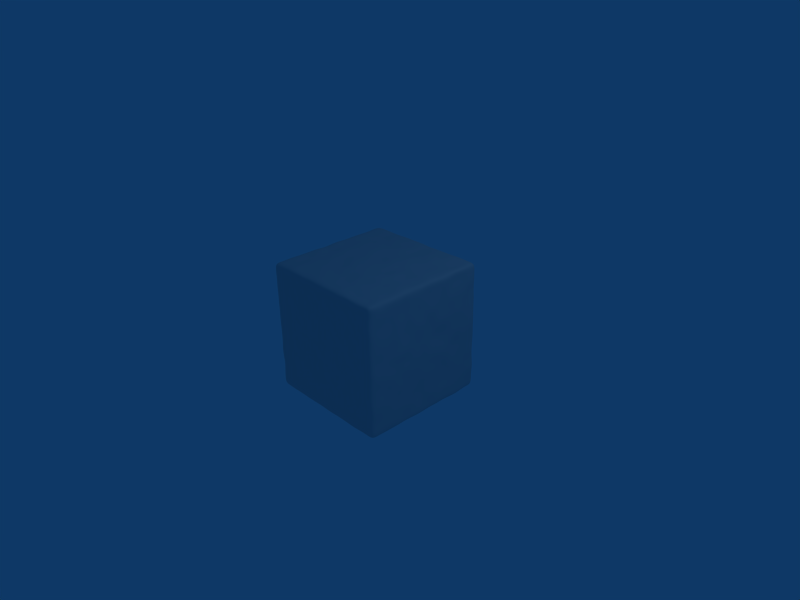 # Source: cube.blend  (saved by Blender 2.48.1; exported with 4.5.12 LTS)
import bpy
from mathutils import Matrix  # noqa: F401  (used for matrix-valued properties, if any)

bpy.ops.wm.read_factory_settings(use_empty=True)
scene = bpy.context.scene
scene.name = 'Scene'

# ---- collections
col_collection_1 = bpy.data.collections.new('Collection 1'); scene.collection.children.link(col_collection_1)

# ---- materials (node trees are filled in below, after node groups)
mat_material = bpy.data.materials.new('Material')
mat_material.alpha_threshold = 0.0
mat_material.roughness = 0.5
mat_material.line_color = (0.0, 0.0, 0.0, 1.0)

# ---- material node trees

# ---- world
world_world = bpy.data.worlds.new('World'); scene.world = world_world
world_world.color = (0.05656, 0.2208, 0.4)
world_world.use_sun_shadow = False
world_world.sun_shadow_jitter_overblur = 0.0
world_world.cycles.sampling_method = 'MANUAL'
world_world.cycles.sample_map_resolution = 256

# ---- cameras
cam_camera = bpy.data.cameras.new('Camera')
cam_camera.passepartout_alpha = 0.2
cam_camera.clip_end = 100.0
cam_camera.lens = 35.0
cam_camera.ortho_scale = 7.314
cam_camera.show_passepartout = False
cam_camera.show_safe_areas = True
cam_camera.dof.focus_distance = 0.0
cam_camera.dof.aperture_fstop = 128.0

# ---- lights
light_spot = bpy.data.lights.new('Spot', 'POINT')
light_spot.transmission_factor = 0.0
light_spot.cutoff_distance = 30.0
light_spot.energy = 100.0
light_spot.shadow_buffer_clip_start = 1.001
light_spot.shadow_soft_size = 1.0
light_spot.shadow_maximum_resolution = 0.006
light_spot.use_absolute_resolution = True
light_spot.cycles.use_multiple_importance_sampling = False

# ---- meshes
me_cube = bpy.data.meshes.new('Cube')
me_cube.from_pydata([(1.0, 1.0, -1.0), (1.0, -1.0, -1.0), (-1.0, -1.0, -1.0), (-1.0, 1.0, -1.0), (1.0, 1.0, 1.0), (1.0, -1.0, 1.0), (-1.0, -1.0, 1.0), (-1.0, 1.0, 1.0), (1.0, -5.96e-08, -1.0), (1.788e-07, 1.0, -1.0), (1.0, 1.0, 0.0), (0.0, -1.0, -1.0), (1.0, -1.0, 0.0), (-1.0, 2.98e-07, -1.0), (-1.0, -1.0, 0.0), (-1.0, 1.0, 0.0), (1.0, -5.364e-07, 1.0), (2.384e-07, 1.0, 1.0), (-5.364e-07, -1.0, 1.0), (-1.0, 1.788e-07, 1.0), (8.941e-08, 1.192e-07, -1.0), (-1.192e-07, -1.788e-07, 1.0), (1.0, -2.98e-07, 0.0), (-2.682e-07, -1.0, 0.0), (-1.0, 2.384e-07, 0.0), (2.086e-07, 1.0, 0.0), (1.0, 0.5, -1.0), (1.0, -0.5, -1.0), (0.5, 1.0, -1.0), (-0.5, 1.0, -1.0), (1.0, 1.0, -0.5), (1.0, 1.0, 0.5), (0.5, -1.0, -1.0), (-0.5, -1.0, -1.0), (1.0, -1.0, -0.5), (1.0, -1.0, 0.5), (-1.0, -0.5, -1.0), (-1.0, 0.5, -1.0), (-1.0, -1.0, -0.5), (-1.0, -1.0, 0.5), (-1.0, 1.0, -0.5), (-1.0, 1.0, 0.5), (1.0, 0.5, 1.0), (1.0, -0.5, 1.0), (0.5, 1.0, 1.0), (-0.5, 1.0, 1.0), (0.5, -1.0, 1.0), (-0.5, -1.0, 1.0), (-1.0, -0.5, 1.0), (-1.0, 0.5, 1.0), (4.47e-08, -0.5, -1.0), (0.5, 2.98e-08, -1.0), (1.341e-07, 0.5, -1.0), (-0.5, 2.086e-07, -1.0), (-0.5, 0.0, 1.0), (5.96e-08, 0.5, 1.0), (0.5, -3.576e-07, 1.0), (-3.278e-07, -0.5, 1.0), (1.0, -4.172e-07, 0.5), (1.0, 0.5, 0.0), (1.0, -1.788e-07, -0.5), (1.0, -0.5, 0.0), (-4.023e-07, -1.0, 0.5), (0.5, -1.0, 0.0), (-1.341e-07, -1.0, -0.5), (-0.5, -1.0, 0.0), (-1.0, 2.086e-07, 0.5), (-1.0, -0.5, 0.0), (-1.0, 2.682e-07, -0.5), (-1.0, 0.5, 0.0), (1.937e-07, 1.0, -0.5), (0.5, 1.0, 0.0), (2.235e-07, 1.0, 0.5), (-0.5, 1.0, 0.0), (0.5, -0.5, -1.0), (0.5, 0.5, -1.0), (-0.5, -0.5, -1.0), (-0.5, 0.5, -1.0), (-0.5, 0.5, 1.0), (0.5, 0.5, 1.0), (-0.5, -0.5, 1.0), (0.5, -0.5, 1.0), (1.0, 0.5, 0.5), (1.0, 0.5, -0.5), (1.0, -0.5, 0.5), (1.0, -0.5, -0.5), (0.5, -1.0, 0.5), (0.5, -1.0, -0.5), (-0.5, -1.0, 0.5), (-0.5, -1.0, -0.5), (-1.0, -0.5, 0.5), (-1.0, -0.5, -0.5), (-1.0, 0.5, 0.5), (-1.0, 0.5, -0.5), (0.5, 1.0, -0.5), (0.5, 1.0, 0.5), (-0.5, 1.0, -0.5), (-0.5, 1.0, 0.5), (1.0, 0.25, -1.0), (1.0, 0.75, -1.0), (1.0, -0.25, -1.0), (1.0, -0.75, -1.0), (0.25, 1.0, -1.0), (0.75, 1.0, -1.0), (-0.25, 1.0, -1.0), (-0.75, 1.0, -1.0), (1.0, 1.0, -0.25), (1.0, 1.0, -0.75), (1.0, 1.0, 0.25), (1.0, 1.0, 0.75), (0.25, -1.0, -1.0), (0.75, -1.0, -1.0), (-0.25, -1.0, -1.0), (-0.75, -1.0, -1.0), (1.0, -1.0, -0.25), (1.0, -1.0, -0.75), (1.0, -1.0, 0.25), (1.0, -1.0, 0.75), (-1.0, -0.25, -1.0), (-1.0, -0.75, -1.0), (-1.0, 0.25, -1.0), (-1.0, 0.75, -1.0), (-1.0, -1.0, -0.25), (-1.0, -1.0, -0.75), (-1.0, -1.0, 0.25), (-1.0, -1.0, 0.75), (-1.0, 1.0, -0.25), (-1.0, 1.0, -0.75), (-1.0, 1.0, 0.25), (-1.0, 1.0, 0.75), (1.0, 0.25, 1.0), (1.0, 0.75, 1.0), (1.0, -0.25, 1.0), (1.0, -0.75, 1.0), (0.25, 1.0, 1.0), (0.75, 1.0, 1.0), (-0.25, 1.0, 1.0), (-0.75, 1.0, 1.0), (0.25, -1.0, 1.0), (0.75, -1.0, 1.0), (-0.25, -1.0, 1.0), (-0.75, -1.0, 1.0), (-1.0, -0.25, 1.0), (-1.0, -0.75, 1.0), (-1.0, 0.25, 1.0), (-1.0, 0.75, 1.0), (2.235e-08, -0.75, -1.0), (6.706e-08, -0.25, -1.0), (0.75, -1.49e-08, -1.0), (0.25, 7.451e-08, -1.0), (1.565e-07, 0.75, -1.0), (1.118e-07, 0.25, -1.0), (-0.75, 2.533e-07, -1.0), (-0.25, 1.639e-07, -1.0), (-0.75, 8.941e-08, 1.0), (-0.25, -8.941e-08, 1.0), (1.49e-07, 0.75, 1.0), (-2.98e-08, 0.25, 1.0), (0.75, -4.47e-07, 1.0), (0.25, -2.682e-07, 1.0), (-4.321e-07, -0.75, 1.0), (-2.235e-07, -0.25, 1.0), (1.0, -3.576e-07, 0.25), (1.0, -4.768e-07, 0.75), (1.0, 0.75, 0.0), (1.0, 0.25, 0.0), (1.0, -2.384e-07, -0.25), (1.0, -1.192e-07, -0.75), (1.0, -0.75, 0.0), (1.0, -0.25, 0.0), (-4.694e-07, -1.0, 0.75), (-3.353e-07, -1.0, 0.25), (0.75, -1.0, 0.0), (0.25, -1.0, 0.0), (-2.012e-07, -1.0, -0.25), (-6.706e-08, -1.0, -0.75), (-0.25, -1.0, 0.0), (-0.75, -1.0, 0.0), (-1.0, 2.235e-07, 0.25), (-1.0, 1.937e-07, 0.75), (-1.0, -0.25, 0.0), (-1.0, -0.75, 0.0), (-1.0, 2.831e-07, -0.75), (-1.0, 2.533e-07, -0.25), (-1.0, 0.75, 0.0), (-1.0, 0.25, 0.0), (1.863e-07, 1.0, -0.75), (2.012e-07, 1.0, -0.25), (0.75, 1.0, 0.0), (0.25, 1.0, 0.0), (2.31e-07, 1.0, 0.75), (2.161e-07, 1.0, 0.25), (-0.75, 1.0, 0.0), (-0.25, 1.0, 0.0), (0.5, -0.75, -1.0), (0.75, -0.5, -1.0), (0.5, -0.25, -1.0), (0.25, -0.5, -1.0), (0.5, 0.25, -1.0), (0.75, 0.5, -1.0), (0.5, 0.75, -1.0), (0.25, 0.5, -1.0), (-0.5, -0.75, -1.0), (-0.25, -0.5, -1.0), (-0.5, -0.25, -1.0), (-0.75, -0.5, -1.0), (-0.5, 0.25, -1.0), (-0.25, 0.5, -1.0), (-0.5, 0.75, -1.0), (-0.75, 0.5, -1.0), (-0.75, 0.5, 1.0), (-0.5, 0.75, 1.0), (-0.25, 0.5, 1.0), (-0.5, 0.25, 1.0), (0.25, 0.5, 1.0), (0.5, 0.75, 1.0), (0.75, 0.5, 1.0), (0.5, 0.25, 1.0), (-0.75, -0.5, 1.0), (-0.5, -0.25, 1.0), (-0.25, -0.5, 1.0), (-0.5, -0.75, 1.0), (0.25, -0.5, 1.0), (0.5, -0.25, 1.0), (0.75, -0.5, 1.0), (0.5, -0.75, 1.0), (1.0, 0.5, 0.75), (1.0, 0.75, 0.5), (1.0, 0.5, 0.25), (1.0, 0.25, 0.5), (1.0, 0.5, -0.25), (1.0, 0.75, -0.5), (1.0, 0.5, -0.75), (1.0, 0.25, -0.5), (1.0, -0.5, 0.75), (1.0, -0.25, 0.5), (1.0, -0.5, 0.25), (1.0, -0.75, 0.5), (1.0, -0.5, -0.25), (1.0, -0.25, -0.5), (1.0, -0.5, -0.75), (1.0, -0.75, -0.5), (0.5, -1.0, 0.75), (0.75, -1.0, 0.5), (0.5, -1.0, 0.25), (0.25, -1.0, 0.5), (0.5, -1.0, -0.25), (0.75, -1.0, -0.5), (0.5, -1.0, -0.75), (0.25, -1.0, -0.5), (-0.5, -1.0, 0.75), (-0.25, -1.0, 0.5), (-0.5, -1.0, 0.25), (-0.75, -1.0, 0.5), (-0.5, -1.0, -0.25), (-0.25, -1.0, -0.5), (-0.5, -1.0, -0.75), (-0.75, -1.0, -0.5), (-1.0, -0.5, 0.75), (-1.0, -0.75, 0.5), (-1.0, -0.5, 0.25), (-1.0, -0.25, 0.5), (-1.0, -0.5, -0.25), (-1.0, -0.75, -0.5), (-1.0, -0.5, -0.75), (-1.0, -0.25, -0.5), (-1.0, 0.5, 0.75), (-1.0, 0.25, 0.5), (-1.0, 0.5, 0.25), (-1.0, 0.75, 0.5), (-1.0, 0.5, -0.25), (-1.0, 0.25, -0.5), (-1.0, 0.5, -0.75), (-1.0, 0.75, -0.5), (0.5, 1.0, -0.75), (0.75, 1.0, -0.5), (0.5, 1.0, -0.25), (0.25, 1.0, -0.5), (0.5, 1.0, 0.25), (0.75, 1.0, 0.5), (0.5, 1.0, 0.75), (0.25, 1.0, 0.5), (-0.5, 1.0, -0.75), (-0.25, 1.0, -0.5), (-0.5, 1.0, -0.25), (-0.75, 1.0, -0.5), (-0.5, 1.0, 0.25), (-0.25, 1.0, 0.5), (-0.5, 1.0, 0.75), (-0.75, 1.0, 0.5), (0.75, -0.75, -1.0), (0.75, -0.25, -1.0), (0.25, -0.75, -1.0), (0.25, -0.25, -1.0), (0.75, 0.25, -1.0), (0.75, 0.75, -1.0), (0.25, 0.25, -1.0), (0.25, 0.75, -1.0), (-0.25, -0.75, -1.0), (-0.25, -0.25, -1.0), (-0.75, -0.75, -1.0), (-0.75, -0.25, -1.0), (-0.25, 0.25, -1.0), (-0.25, 0.75, -1.0), (-0.75, 0.25, -1.0), (-0.75, 0.75, -1.0), (-0.75, 0.75, 1.0), (-0.25, 0.75, 1.0), (-0.75, 0.25, 1.0), (-0.25, 0.25, 1.0), (0.25, 0.75, 1.0), (0.75, 0.75, 1.0), (0.25, 0.25, 1.0), (0.75, 0.25, 1.0), (-0.75, -0.25, 1.0), (-0.25, -0.25, 1.0), (-0.75, -0.75, 1.0), (-0.25, -0.75, 1.0), (0.25, -0.25, 1.0), (0.75, -0.25, 1.0), (0.25, -0.75, 1.0), (0.75, -0.75, 1.0), (1.0, 0.75, 0.75), (1.0, 0.75, 0.25), (1.0, 0.25, 0.75), (1.0, 0.25, 0.25), (1.0, 0.75, -0.25), (1.0, 0.75, -0.75), (1.0, 0.25, -0.25), (1.0, 0.25, -0.75), (1.0, -0.25, 0.75), (1.0, -0.25, 0.25), (1.0, -0.75, 0.75), (1.0, -0.75, 0.25), (1.0, -0.25, -0.25), (1.0, -0.25, -0.75), (1.0, -0.75, -0.25), (1.0, -0.75, -0.75), (0.75, -1.0, 0.75), (0.75, -1.0, 0.25), (0.25, -1.0, 0.75), (0.25, -1.0, 0.25), (0.75, -1.0, -0.25), (0.75, -1.0, -0.75), (0.25, -1.0, -0.25), (0.25, -1.0, -0.75), (-0.25, -1.0, 0.75), (-0.25, -1.0, 0.25), (-0.75, -1.0, 0.75), (-0.75, -1.0, 0.25), (-0.25, -1.0, -0.25), (-0.25, -1.0, -0.75), (-0.75, -1.0, -0.25), (-0.75, -1.0, -0.75), (-1.0, -0.75, 0.75), (-1.0, -0.75, 0.25), (-1.0, -0.25, 0.75), (-1.0, -0.25, 0.25), (-1.0, -0.75, -0.25), (-1.0, -0.75, -0.75), (-1.0, -0.25, -0.25), (-1.0, -0.25, -0.75), (-1.0, 0.25, 0.75), (-1.0, 0.25, 0.25), (-1.0, 0.75, 0.75), (-1.0, 0.75, 0.25), (-1.0, 0.25, -0.25), (-1.0, 0.25, -0.75), (-1.0, 0.75, -0.25), (-1.0, 0.75, -0.75), (0.75, 1.0, -0.75), (0.75, 1.0, -0.25), (0.25, 1.0, -0.75), (0.25, 1.0, -0.25), (0.75, 1.0, 0.25), (0.75, 1.0, 0.75), (0.25, 1.0, 0.25), (0.25, 1.0, 0.75), (-0.25, 1.0, -0.75), (-0.25, 1.0, -0.25), (-0.75, 1.0, -0.75), (-0.75, 1.0, -0.25), (-0.25, 1.0, 0.25), (-0.25, 1.0, 0.75), (-0.75, 1.0, 0.25), (-0.75, 1.0, 0.75), (0.9995, 0.3785, -0.9891), (0.9936, 0.1323, -1.003), (1.003, 0.6153, -1.012), (0.9881, 0.8835, -0.9897), (0.9903, -0.3658, -1.007), (1.003, -0.1179, -1.006), (0.991, -0.6322, -1.004), (0.9897, -0.8674, -1.006), (0.1354, 0.9986, -1.01), (0.3629, 1.007, -0.9979), (0.6204, 1.005, -1.012), (0.8734, 0.9937, -1.009), (-0.1198, 1.01, -0.997), (-0.3862, 0.9952, -0.9924), (-0.8708, 0.996, -0.9887), (-0.6295, 0.9892, -1.003), (1.004, 1.01, -0.1188), (1.004, 0.9908, -0.3808), (0.9905, 1.012, -0.8834), (1.012, 1.002, -0.6207), (1.004, 0.9976, 0.1253), (0.9924, 1.009, 0.369), (0.9954, 1.002, 0.8723), (0.9895, 0.9958, 0.6227), (0.3674, -1.009, -0.989), (0.1136, -1.009, -1.002), (0.6212, -1.012, -0.9936), (0.8679, -0.9933, -1.006), (-0.3691, -0.9948, -1.012), (-0.1191, -0.9911, -1.002), (-0.6283, -1.003, -1.001), (-0.8711, -1.01, -0.9904), (0.9895, -1.002, -0.1144), (0.9919, -1.002, -0.3839), (1.012, -0.9939, -0.6319), (1.002, -1.002, -0.8686), (1.005, -0.9963, 0.1155), (0.9941, -1.004, 0.3785), (1.007, -1.012, 0.6358), (0.9882, -0.9987, 0.8711), (-0.9986, -0.117, -0.9992), (-0.9907, -0.3638, -1.001), (-1.01, -0.6212, -1.002), (-1.01, -0.8669, -0.9953), (-0.9893, 0.1259, -1.007), (-0.9955, 0.377, -1.005), (-1.005, 0.6244, -1.004), (-0.9884, 0.8686, -1.008), (-1.005, -1.007, -0.3824), (-1.009, -0.995, -0.1285), (-0.989, -0.9886, -0.6162), (-1.003, -1.006, -0.8708), (-1.004, -1.003, 0.3812), (-1.001, -1.009, 0.1205), (-1.005, -1.01, 0.6276), (-1.007, -1.002, 0.8799), (-0.9964, 0.9925, -0.125), (-1.012, 0.9903, -0.3706), (-0.9922, 0.997, -0.6217), (-1.005, 1.009, -0.8796), (-0.998, 1.002, 0.1163), (-1.006, 0.9946, 0.3742), (-0.9991, 0.9984, 0.6174), (-0.9936, 0.9972, 0.8667), (1.009, 0.3673, 1.001), (1.011, 0.1126, 1.01), (0.9924, 0.6306, 1.01), (0.9922, 0.8737, 1.011), (1.01, -0.3775, 1.009), (1.0, -0.1358, 1.011), (1.007, -0.6317, 0.9957), (1.008, -0.8806, 1.004), (0.1341, 0.9898, 0.9979), (0.3812, 1.012, 0.9979), (0.6271, 1.004, 0.9956), (0.8667, 0.9955, 0.9957), (-0.1312, 1.009, 0.9949), (-0.384, 1.005, 1.008), (-0.6219, 0.9986, 0.9918), (-0.8732, 1.006, 0.9908), (0.1134, -1.001, 0.9999), (0.3738, -1.002, 0.9967), (0.6196, -1.008, 1.007), (0.8869, -0.9958, 0.99), (-0.1265, -1.009, 0.9981), (-0.37, -1.006, 0.9971), (-0.6246, -1.004, 1.011), (-0.8771, -0.9939, 1.002), (-1.0, -0.3628, 1.005), (-0.9973, -0.1301, 0.9889), (-0.9886, -0.6225, 1.006), (-0.9945, -0.8818, 0.9935), (-0.9894, 0.3682, 1.004), (-1.003, 0.1295, 1.012), (-0.9884, 0.627, 1.007), (-1.002, 0.8692, 1.007), (-0.001875, -0.6298, -0.9917), (-0.007313, -0.8758, -1.007), (0.005579, -0.3854, -0.9876), (-0.006097, -0.1245, -0.9976), (0.617, -0.005579, -1.003), (0.8714, 0.007036, -1.01), (0.3848, -0.005719, -1.01), (0.1364, -0.002052, -0.9922), (-0.005947, 0.8695, -1.006), (0.004579, 0.6183, -1.007), (-0.00156, 0.3648, -1.005), (-0.005225, 0.123, -0.9938), (-0.8688, -0.009098, -1.007), (-0.6337, 0.0004163, -0.989), (-0.3746, -0.006694, -0.998), (-0.1261, -0.01201, -1.006), (-0.6203, 0.00798, 1.011), (-0.8648, -0.00207, 1.01), (-0.3653, 0.004891, 0.9943), (-0.1195, 0.009742, 1.008), (0.005182, 0.8828, 0.9987), (-0.003283, 0.6156, 0.9998), (0.00619, 0.3769, 0.9907), (0.006531, 0.1298, 0.9888), (0.6239, 0.009916, 0.9893), (0.8752, 0.002443, 0.9972), (0.3727, -0.003155, 0.9899), (0.1277, 0.008972, 1.0), (-0.001162, -0.8856, 1.012), (-0.008426, -0.6165, 0.988), (0.007696, -0.3654, 1.008), (0.0005261, -0.1328, 1.004), (1.009, 0.004067, 0.1198), (1.003, 0.003794, 0.3839), (0.9999, -0.01062, 0.6137), (0.9931, -0.005524, 0.8751), (1.01, 0.8698, -0.007834), (1.004, 0.6344, 0.005287), (1.005, 0.1195, 0.01165), (0.9939, 0.37, 0.001001), (0.9968, -0.008675, -0.1247), (1.005, 0.01121, -0.366), (1.003, -0.009017, -0.6342), (0.9961, 0.0002221, -0.8769), (1.008, -0.883, -0.006152), (0.989, -0.6367, 0.000126), (1.004, -0.1328, -0.008334), (0.9935, -0.375, -0.006198), (0.006662, -1.002, 0.8652), (-0.009503, -0.9892, 0.6301), (-0.0007135, -1.006, 0.1276), (0.0009608, -1.009, 0.3716), (0.8778, -1.003, -0.001842), (0.6361, -1.01, 0.01041), (0.1284, -0.994, -0.001014), (0.3702, -0.9889, 0.007895), (0.005504, -1.012, -0.1312), (0.004593, -1.008, -0.3716), (0.002553, -0.9965, -0.6352), (0.005637, -0.9997, -0.8856), (-0.1157, -1.009, 0.001596), (-0.3633, -1.005, -0.001359), (-0.6301, -1.003, 0.01224), (-0.8645, -1.007, 0.008653), (-0.9948, -0.01166, 0.1317), (-0.9904, -0.01028, 0.3836), (-1.011, 0.009019, 0.6365), (-0.9999, 0.005819, 0.8719), (-1.006, -0.1307, -0.007948), (-1.004, -0.3641, 0.005202), (-0.994, -0.6184, 0.01233), (-1.002, -0.87, 0.01134), (-1.009, -0.008123, -0.8653), (-1.011, 0.006289, -0.6236), (-0.9965, 0.01138, -0.1278), (-0.9888, 0.006078, -0.378), (-1.0, 0.8779, -0.0005705), (-1.012, 0.6244, 0.009117), (-0.992, 0.1247, -0.008331), (-1.002, 0.3866, -0.001126), (-0.003187, 1.01, -0.8683), (-0.00347, 1.005, -0.6291), (0.002376, 0.9885, -0.1343), (-0.0003551, 1.009, -0.3813), (0.8853, 0.9877, -0.0117), (0.6248, 0.9975, -0.007565), (0.1209, 0.9983, 0.007824), (0.3702, 0.9924, -0.001973), (-0.009075, 0.9983, 0.8804), (0.0008376, 0.9998, 0.6279), (-0.012, 1.011, 0.1173), (-0.001816, 0.9876, 0.3782), (-0.8649, 0.9906, -0.0008742), (-0.6174, 0.9944, 0.006948), (-0.1374, 1.005, -0.00929), (-0.3682, 0.9886, -0.003974), (0.5045, -0.8829, -1.006), (0.5028, -0.6208, -0.9877), (0.6127, -0.5079, -0.9979), (0.8679, -0.4891, -1.008), (0.5012, -0.1317, -1.004), (0.5023, -0.3708, -1.009), (0.1273, -0.5013, -0.9954), (0.3687, -0.4932, -0.9876), (0.5097, 0.1257, -1.004), (0.5027, 0.3861, -0.9979), (0.8816, 0.5073, -1.011), (0.6158, 0.4967, -1.003), (0.5118, 0.6166, -1.011), (0.5041, 0.8821, -0.9965), (0.1137, 0.4903, -0.9984), (0.3866, 0.489, -0.9987), (-0.4915, -0.8752, -1.005), (-0.5015, -0.6184, -0.9931), (-0.1288, -0.4987, -0.9882), (-0.3754, -0.4918, -0.9951), (-0.4999, -0.1196, -0.9924), (-0.5115, -0.3813, -0.99), (-0.8644, -0.4898, -0.9936), (-0.6208, -0.5107, -1.002), (-0.4891, 0.1202, -0.9908), (-0.5113, 0.3763, -1.009), (-0.134, 0.5112, -0.9926), (-0.3749, 0.4995, -1.011), (-0.5039, 0.6372, -1.003), (-0.4954, 0.8698, -1.01), (-0.8685, 0.505, -1.007), (-0.623, 0.5105, -0.9908), (-0.8857, 0.4929, 1.008), (-0.6226, 0.5018, 0.99), (-0.4936, 0.8738, 0.9958), (-0.506, 0.6265, 0.9884), (-0.1277, 0.5038, 0.9999), (-0.3665, 0.4999, 0.9953), (-0.5008, 0.1314, 1.006), (-0.4957, 0.3825, 1.002), (0.1277, 0.506, 0.9915), (0.3668, 0.511, 0.9914), (0.5013, 0.8648, 0.9996), (0.5063, 0.633, 1.012), (0.8631, 0.4904, 1.006), (0.6272, 0.5013, 0.9932), (0.4917, 0.1339, 1.003), (0.4888, 0.3769, 0.9926), (-0.8721, -0.4896, 0.9923), (-0.6198, -0.5027, 1.003), (-0.5028, -0.1317, 1.0), (-0.5091, -0.3868, 1.009), (-0.1147, -0.4948, 1.011), (-0.3824, -0.4911, 1.002), (-0.5098, -0.8766, 1.008), (-0.507, -0.6224, 1.008), (0.1274, -0.5019, 0.9894), (0.3743, -0.5016, 0.9885), (0.5025, -0.1281, 1.01), (0.5003, -0.3822, 0.9999), (0.8781, -0.4935, 0.9992), (0.6315, -0.5021, 1.002), (0.5048, -0.8812, 0.9989), (0.4968, -0.635, 1.006), (0.9881, 0.5027, 0.8751), (1.011, 0.4882, 0.6242), (1.005, 0.632, 0.4971), (0.9942, 0.8847, 0.5093), (0.9974, 0.492, 0.1138), (0.9994, 0.4992, 0.3868), (1.009, 0.1226, 0.5089), (1.003, 0.3694, 0.5119), (0.9938, 0.4975, -0.1168), (1.01, 0.4972, -0.3627), (0.9998, 0.634, -0.497), (0.9906, 0.8652, -0.5121), (1.004, 0.503, -0.8663), (0.999, 0.4916, -0.6196), (0.9936, 0.1327, -0.5043), (0.9896, 0.3849, -0.5048), (1.009, -0.4889, 0.8861), (1.005, -0.4991, 0.6196), (1.007, -0.1268, 0.4925), (0.9913, -0.3704, 0.5037), (1.012, -0.4919, 0.1235), (1.005, -0.5089, 0.3772), (1.004, -0.8742, 0.5048), (0.9934, -0.6178, 0.5067), (0.9956, -0.5002, -0.1362), (1.011, -0.4885, -0.3697), (0.9888, -0.1322, -0.4911), (0.9896, -0.3772, -0.4995), (0.9994, -0.4946, -0.6283), (1.003, -0.5086, -0.8847), (1.011, -0.866, -0.4907), (1.001, -0.6323, -0.4895), (0.4962, -0.9996, 0.8696), (0.5035, -1.004, 0.6178), (0.8807, -1.001, 0.4889), (0.6348, -0.9962, 0.5107), (0.5057, -1.007, 0.1272), (0.4977, -0.9916, 0.3855), (0.1307, -0.9966, 0.512), (0.3792, -0.9922, 0.5061), (0.4951, -1.0, -0.1165), (0.4995, -1.001, -0.3861), (0.8874, -0.9907, -0.5036), (0.6218, -0.9894, -0.493), (0.5036, -1.006, -0.8754), (0.5109, -1.0, -0.6231), (0.1223, -0.9909, -0.5046), (0.3833, -1.008, -0.5047), (-0.5029, -0.9915, 0.8659), (-0.4884, -1.004, 0.6333), (-0.1318, -0.9963, 0.496), (-0.3658, -0.992, 0.5117), (-0.5076, -0.9966, 0.1234), (-0.5077, -1.011, 0.3825), (-0.8829, -0.9987, 0.4995), (-0.618, -0.9941, 0.4951), (-0.4969, -0.9916, -0.1334), (-0.4951, -1.002, -0.3772), (-0.1315, -1.005, -0.5084), (-0.3698, -0.9982, -0.4887), (-0.5099, -0.9962, -0.8801), (-0.5068, -0.9917, -0.6247), (-0.8747, -1.004, -0.5035), (-0.6157, -1.01, -0.4883), (-1.005, -0.4936, 0.8852), (-0.9909, -0.4931, 0.6333), (-0.9901, -0.8777, 0.5064), (-0.9898, -0.6295, 0.4875), (-1.01, -0.4894, 0.123), (-0.9989, -0.489, 0.3779), (-0.9973, -0.123, 0.5066), (-1.004, -0.3779, 0.489), (-1.006, -0.4932, -0.1301), (-0.9938, -0.4918, -0.3636), (-1.002, -0.8834, -0.5053), (-1.012, -0.6353, -0.4906), (-1.007, -0.5045, -0.8844), (-1.011, -0.4947, -0.6183), (-0.999, -0.1199, -0.4968), (-0.9977, -0.3702, -0.5106), (-1.01, 0.4942, 0.8853), (-1.004, 0.4923, 0.6291), (-1.012, 0.1261, 0.49), (-1.003, 0.3644, 0.5007), (-1.006, 0.5061, 0.1297), (-0.9931, 0.5087, 0.3743), (-0.9986, 0.8671, 0.4892), (-1.005, 0.6346, 0.4957), (-0.9992, 0.5106, -0.1342), (-1.008, 0.5029, -0.3858), (-0.9931, 0.1167, -0.5093), (-1.001, 0.3828, -0.492), (-1.001, 0.5045, -0.8805), (-1.007, 0.5063, -0.6164), (-0.995, 0.8752, -0.5074), (-1.008, 0.6267, -0.5071), (0.5088, 0.9889, -0.6128), (0.5089, 1.003, -0.8725), (0.6299, 1.011, -0.5114), (0.8806, 0.9936, -0.5051), (0.5062, 0.992, -0.1311), (0.5099, 1.007, -0.3809), (0.1218, 0.9936, -0.5014), (0.3746, 0.9979, -0.4987), (0.4967, 1.009, 0.1278), (0.5072, 1.007, 0.3744), (0.6227, 0.9974, 0.5), (0.8678, 1.005, 0.5049), (0.5048, 1.002, 0.8735), (0.5027, 1.007, 0.6294), (0.1252, 1.008, 0.5121), (0.3814, 1.012, 0.5085), (-0.4886, 0.9929, -0.6244), (-0.4967, 1.009, -0.8643), (-0.125, 0.9883, -0.5003), (-0.3707, 0.99, -0.5119), (-0.5067, 1.005, -0.1311), (-0.5109, 1.008, -0.3874), (-0.8687, 0.9955, -0.4985), (-0.6128, 1.008, -0.4898), (-0.49, 0.9936, 0.1273), (-0.4927, 0.9891, 0.387), (-0.1346, 0.9916, 0.5008), (-0.3805, 1.007, 0.5103), (-0.4881, 0.9898, 0.8704), (-0.4971, 1.007, 0.621), (-0.8672, 1.011, 0.5089), (-0.6343, 1.006, 0.5083), (0.762, -0.8633, -0.991), (0.8756, -0.7551, -1.007), (0.7466, -0.6212, -1.004), (0.6296, -0.7571, -1.006), (0.7549, -0.3657, -0.998), (0.881, -0.2433, -0.9915), (0.7604, -0.1217, -0.9919), (0.6368, -0.2577, -1.001), (0.2487, -0.88, -0.9912), (0.3743, -0.7598, -0.9923), (0.2497, -0.6259, -0.9924), (0.1229, -0.7479, -1.002), (0.2473, -0.3746, -0.9956), (0.3842, -0.2624, -1.004), (0.239, -0.1372, -0.9892), (0.1192, -0.2616, -0.9948), (0.7508, 0.121, -1.003), (0.8794, 0.24, -0.9919), (0.7405, 0.3659, -0.9962), (0.6274, 0.2409, -1.011), (0.7618, 0.6168, -0.9994), (0.8835, 0.7408, -0.9984), (0.746, 0.8825, -0.9972), (0.6268, 0.7408, -0.999), (0.2459, 0.1131, -1.01), (0.3751, 0.2452, -0.9894), (0.2444, 0.3872, -1.002), (0.1146, 0.2492, -0.9998), (0.25, 0.6302, -0.9921), (0.3639, 0.7577, -1.003), (0.2467, 0.8782, -1.003), (0.1318, 0.7407, -1.008), (-0.2525, -0.8855, -0.9948), (-0.1249, -0.753, -1.007), (-0.2418, -0.62, -0.9955), (-0.3687, -0.7398, -1.012), (-0.2596, -0.3838, -1.006), (-0.1294, -0.2507, -0.9967), (-0.2527, -0.1253, -0.992), (-0.3689, -0.2605, -1.003), (-0.7421, -0.8814, -1.007), (-0.6195, -0.7377, -0.9898), (-0.7443, -0.6129, -1.012), (-0.8757, -0.7492, -0.9936), (-0.7559, -0.3815, -1.011), (-0.6283, -0.2593, -0.996), (-0.7549, -0.1147, -1.001), (-0.8746, -0.2521, -1.006), (-0.2435, 0.1209, -1.01), (-0.1208, 0.2485, -0.9991), (-0.2607, 0.3629, -1.011), (-0.372, 0.2422, -1.005), (-0.2587, 0.6265, -1.007), (-0.1332, 0.7621, -0.9897), (-0.2545, 0.8756, -1.011), (-0.3713, 0.7612, -0.9914), (-0.7562, 0.1203, -1.012), (-0.6357, 0.2472, -1.009), (-0.745, 0.3761, -0.9949), (-0.8747, 0.2567, -0.9952), (-0.7475, 0.6199, -0.9899), (-0.6267, 0.7485, -1.008), (-0.7482, 0.8777, -1.012), (-0.8841, 0.7475, -0.9879), (-0.8798, 0.7591, 0.9992), (-0.7606, 0.8836, 1.006), (-0.6205, 0.7589, 0.9925), (-0.7616, 0.6304, 0.9999), (-0.3875, 0.7395, 1.008), (-0.246, 0.8683, 1.006), (-0.1258, 0.7415, 0.988), (-0.2588, 0.6158, 0.9938), (-0.8811, 0.2456, 0.9933), (-0.7386, 0.3821, 1.001), (-0.6211, 0.239, 1.004), (-0.7584, 0.1315, 0.9955), (-0.3654, 0.2574, 1.009), (-0.2618, 0.3801, 1.007), (-0.1128, 0.2624, 0.9977), (-0.2597, 0.1217, 1.003), (0.126, 0.7559, 0.9909), (0.2395, 0.8719, 0.9914), (0.377, 0.7542, 1.011), (0.2479, 0.623, 0.9954), (0.6249, 0.7392, 1.011), (0.7446, 0.8851, 1.011), (0.8792, 0.7493, 0.9938), (0.7503, 0.6228, 0.993), (0.125, 0.2599, 1.006), (0.2427, 0.379, 1.009), (0.3847, 0.2613, 1.009), (0.2505, 0.1316, 1.008), (0.6141, 0.2503, 0.9892), (0.7594, 0.3813, 0.9974), (0.8713, 0.2582, 1.001), (0.7516, 0.1359, 1.008), (-0.872, -0.2415, 1.012), (-0.7515, -0.1292, 0.9894), (-0.6183, -0.2568, 1.002), (-0.7464, -0.3752, 1.001), (-0.3676, -0.257, 0.9885), (-0.2403, -0.1177, 1.012), (-0.1348, -0.2591, 1.008), (-0.2523, -0.376, 0.9907), (-0.8806, -0.7619, 1.011), (-0.7526, -0.6178, 0.9996), (-0.6245, -0.7404, 1.007), (-0.7528, -0.8829, 1.001), (-0.3812, -0.7617, 0.9984), (-0.2556, -0.6135, 0.9974), (-0.1323, -0.7477, 1.002), (-0.2603, -0.8687, 1.008), (0.1247, -0.2448, 0.998), (0.2546, -0.1194, 0.9911), (0.3774, -0.2411, 1.01), (0.2486, -0.3847, 1.01), (0.6296, -0.2574, 0.9973), (0.7561, -0.1266, 0.9969), (0.8678, -0.2608, 1.011), (0.7544, -0.3658, 1.011), (0.1164, -0.7487, 1.009), (0.2445, -0.6243, 0.9981), (0.3675, -0.7597, 1.003), (0.2505, -0.8685, 1.003), (0.6346, -0.7405, 1.002), (0.7479, -0.6311, 0.9996), (0.8766, -0.7452, 1.005), (0.7416, -0.8639, 0.998), (0.992, 0.7469, 0.8857), (1.01, 0.8701, 0.7458), (1.009, 0.7573, 0.6192), (0.9981, 0.6297, 0.7539), (0.9989, 0.7517, 0.3625), (1.004, 0.8643, 0.2603), (0.996, 0.7536, 0.1285), (1.003, 0.6375, 0.2606), (0.9937, 0.2423, 0.8834), (1.0, 0.3828, 0.746), (0.9998, 0.2536, 0.6128), (1.002, 0.136, 0.7445), (1.009, 0.2408, 0.3631), (1.002, 0.3822, 0.2518), (0.9877, 0.2484, 0.125), (0.9877, 0.1173, 0.2481), (0.9997, 0.7456, -0.1272), (0.9941, 0.8744, -0.2419), (0.9953, 0.7549, -0.3771), (0.9917, 0.633, -0.2402), (0.9988, 0.7507, -0.6243), (0.9999, 0.8844, -0.752), (0.9932, 0.749, -0.8712), (1.004, 0.6138, -0.7597), (1.01, 0.2424, -0.1157), (1.012, 0.3781, -0.2551), (0.9969, 0.2462, -0.3752), (0.9989, 0.1185, -0.2537), (0.995, 0.2453, -0.6283), (1.007, 0.3821, -0.7598), (1.009, 0.2604, -0.879), (1.011, 0.1243, -0.7549), (0.9994, -0.2433, 0.8638), (0.9995, -0.1247, 0.7414), (1.008, -0.2521, 0.6283), (0.9875, -0.3786, 0.7447), (0.9982, -0.2512, 0.3793), (0.9937, -0.121, 0.2427), (1.002, -0.2392, 0.1265), (1.007, -0.3858, 0.2383), (1.01, -0.7592, 0.8641), (0.9961, -0.6161, 0.7522), (0.9971, -0.7562, 0.6347), (1.007, -0.8708, 0.7381), (1.003, -0.7508, 0.3727), (0.9878, -0.6273, 0.2395), (0.9964, -0.7584, 0.129), (0.9999, -0.8661, 0.247), (0.9984, -0.243, -0.1298), (0.9973, -0.1201, -0.2514), (0.9881, -0.2511, -0.3724), (0.9959, -0.3835, -0.2551), (0.9954, -0.2608, -0.6326), (0.9922, -0.1265, -0.755), (0.9957, -0.2592, -0.8745), (1.005, -0.365, -0.7556), (1.0, -0.7548, -0.1284), (1.002, -0.6146, -0.2495), (0.9943, -0.7478, -0.3732), (0.9967, -0.8787, -0.2428), (0.9974, -0.7463, -0.6249), (1.01, -0.6191, -0.7592), (1.006, -0.7594, -0.8693), (0.9893, -0.865, -0.7574), (0.7455, -1.012, 0.8656), (0.8676, -1.007, 0.7504), (0.7409, -0.9925, 0.6355), (0.6301, -0.9978, 0.7455), (0.7389, -0.9917, 0.3864), (0.872, -0.9978, 0.2381), (0.7385, -0.9961, 0.1178), (0.6199, -1.006, 0.2396), (0.2558, -0.9922, 0.887), (0.3861, -1.0, 0.7435), (0.2442, -1.003, 0.6254), (0.116, -1.01, 0.7561), (0.2617, -1.007, 0.3708), (0.3627, -1.011, 0.2462), (0.2387, -1.003, 0.1334), (0.1286, -0.9994, 0.251), (0.7562, -1.01, -0.1201), (0.8844, -1.012, -0.2567), (0.7572, -1.012, -0.3826), (0.6349, -0.9945, -0.2541), (0.7511, -0.9908, -0.6251), (0.8706, -1.001, -0.7431), (0.7404, -1.001, -0.8633), (0.6231, -1.002, -0.7452), (0.2612, -1.006, -0.1353), (0.3646, -1.007, -0.2405), (0.2444, -0.9965, -0.3859), (0.1354, -1.002, -0.2615), (0.2564, -0.994, -0.6301), (0.3807, -1.008, -0.7451), (0.238, -0.9955, -0.8738), (0.1348, -1.002, -0.7419), (-0.2611, -0.9911, 0.867), (-0.136, -0.9921, 0.7475), (-0.2491, -0.991, 0.617), (-0.3668, -0.992, 0.7597), (-0.2393, -1.0, 0.3637), (-0.1357, -0.992, 0.2591), (-0.2525, -0.9899, 0.1137), (-0.3698, -1.007, 0.2467), (-0.7468, -0.9958, 0.8642), (-0.6203, -1.003, 0.7546), (-0.7478, -1.004, 0.6185), (-0.8667, -1.004, 0.7486), (-0.7393, -1.005, 0.3854), (-0.627, -1.002, 0.2412), (-0.7387, -0.996, 0.1296), (-0.8656, -1.005, 0.2386), (-0.26, -0.9904, -0.131), (-0.1294, -1.009, -0.2623), (-0.2514, -0.9974, -0.3786), (-0.3626, -0.9962, -0.2485), (-0.2441, -1.007, -0.6364), (-0.1195, -1.009, -0.7427), (-0.2594, -0.9986, -0.8727), (-0.3674, -1.007, -0.7562), (-0.747, -1.012, -0.1221), (-0.6154, -0.9962, -0.2415), (-0.7383, -1.012, -0.3661), (-0.8776, -0.9879, -0.2559), (-0.7458, -0.9979, -0.6371), (-0.6253, -1.004, -0.7388), (-0.741, -1.005, -0.8857), (-0.8637, -0.9914, -0.752), (-0.995, -0.7516, 0.8759), (-0.9968, -0.8854, 0.7556), (-1.007, -0.7605, 0.6345), (-0.9943, -0.6239, 0.7434), (-0.9972, -0.7459, 0.3744), (-1.007, -0.8629, 0.248), (-0.9911, -0.7542, 0.131), (-0.9954, -0.6221, 0.2496), (-0.9984, -0.2507, 0.8738), (-0.9927, -0.3728, 0.7417), (-1.007, -0.2554, 0.6327), (-1.001, -0.1228, 0.741), (-1.003, -0.2613, 0.3791), (-0.994, -0.3643, 0.2538), (-1.007, -0.2594, 0.1202), (-0.9957, -0.1226, 0.2472), (-0.9897, -0.7543, -0.113), (-1.004, -0.865, -0.2418), (-1.001, -0.7611, -0.3648), (-0.9988, -0.6279, -0.2424), (-0.9971, -0.7376, -0.6208), (-0.9924, -0.8872, -0.7416), (-1.001, -0.7598, -0.8654), (-0.9895, -0.6154, -0.7562), (-1.008, -0.2502, -0.1256), (-0.9979, -0.3744, -0.2389), (-1.001, -0.2407, -0.3816), (-0.9949, -0.1164, -0.2537), (-1.004, -0.2386, -0.6371), (-1.003, -0.3646, -0.7425), (-1.012, -0.2388, -0.8626), (-0.9923, -0.1219, -0.7456), (-0.997, 0.2456, 0.8645), (-1.009, 0.1358, 0.7394), (-1.006, 0.2441, 0.6275), (-1.005, 0.3851, 0.7406), (-1.003, 0.2507, 0.3713), (-0.9923, 0.1334, 0.2592), (-1.002, 0.2614, 0.1154), (-1.006, 0.3665, 0.254), (-1.0, 0.7588, 0.8758), (-0.9985, 0.6344, 0.7489), (-0.9888, 0.7396, 0.6258), (-1.01, 0.8713, 0.7558), (-1.01, 0.7426, 0.3774), (-1.004, 0.6141, 0.2463), (-0.9913, 0.7614, 0.119), (-0.9936, 0.8805, 0.251), (-1.011, 0.2493, -0.1285), (-0.9929, 0.1219, -0.2586), (-1.01, 0.2495, -0.3775), (-0.9887, 0.3869, -0.2529), (-0.9999, 0.257, -0.6357), (-1.007, 0.1209, -0.7484), (-0.9907, 0.2496, -0.881), (-0.9935, 0.3699, -0.7465), (-1.001, 0.7534, -0.1323), (-1.009, 0.6152, -0.2598), (-0.9889, 0.7468, -0.3791), (-0.9924, 0.8784, -0.2548), (-0.9923, 0.7405, -0.6201), (-0.9913, 0.6308, -0.7539), (-1.0, 0.7457, -0.8759), (-0.9886, 0.8632, -0.7521), (0.7421, 0.9911, -0.8793), (0.8731, 1.008, -0.7449), (0.7491, 0.9943, -0.6287), (0.6184, 1.005, -0.7577), (0.7434, 0.9919, -0.3794), (0.8717, 1.012, -0.2592), (0.7471, 0.9888, -0.134), (0.6246, 1.006, -0.2558), (0.243, 1.009, -0.8805), (0.386, 1.009, -0.7588), (0.238, 1.007, -0.614), (0.1227, 0.9926, -0.7563), (0.2429, 1.005, -0.3654), (0.3692, 0.9966, -0.2553), (0.2399, 0.999, -0.1261), (0.1158, 1.008, -0.2476), (0.7446, 1.006, 0.117), (0.8841, 1.002, 0.2396), (0.748, 0.9984, 0.3763), (0.6219, 1.003, 0.238), (0.761, 1.012, 0.6365), (0.8662, 0.9895, 0.7398), (0.7458, 1.007, 0.8845), (0.6195, 1.006, 0.7422), (0.2408, 1.011, 0.1317), (0.3652, 1.01, 0.2457), (0.2618, 0.9956, 0.3838), (0.1157, 0.9977, 0.2562), (0.2524, 0.9885, 0.6321), (0.3629, 0.9972, 0.7457), (0.2563, 1.009, 0.8816), (0.1225, 0.9996, 0.7531), (-0.2404, 1.0, -0.8695), (-0.1303, 0.9995, -0.7541), (-0.2538, 0.9913, -0.637), (-0.3691, 0.9948, -0.7416), (-0.2603, 0.9982, -0.3689), (-0.1194, 0.9947, -0.2462), (-0.2582, 1.005, -0.1262), (-0.381, 1.001, -0.2613), (-0.7502, 0.9926, -0.8708), (-0.6179, 0.9926, -0.7591), (-0.7378, 1.003, -0.6278), (-0.868, 0.9914, -0.7388), (-0.7525, 1.006, -0.371), (-0.6195, 0.9952, -0.2583), (-0.7526, 0.9905, -0.1242), (-0.8725, 0.9957, -0.2489), (-0.2375, 1.002, 0.1195), (-0.136, 0.9921, 0.2394), (-0.246, 0.9977, 0.3764), (-0.3844, 1.009, 0.2389), (-0.2377, 1.007, 0.6156), (-0.1317, 1.002, 0.752), (-0.2582, 0.9941, 0.8817), (-0.383, 1.004, 0.7402), (-0.7569, 1.001, 0.134), (-0.6299, 1.007, 0.2449), (-0.7399, 0.9931, 0.3745), (-0.8751, 1.006, 0.2376), (-0.7546, 1.004, 0.6239), (-0.6147, 0.9903, 0.7438), (-0.7607, 0.9953, 0.8672), (-0.8771, 0.9948, 0.7442), (0.871, -0.8722, -1.001), (0.8758, -0.6205, -1.015), (0.6295, -0.8909, -1.002), (0.6325, -0.6242, -1.011), (0.8642, -0.376, -0.9983), (0.864, -0.1148, -1.011), (0.6214, -0.385, -0.9879), (0.6269, -0.1345, -1.003), (0.3615, -0.8859, -0.9842), (0.3685, -0.6233, -0.9828), (0.1218, -0.8772, -1.01), (0.1231, -0.6283, -0.9904), (0.3714, -0.3779, -0.9999), (0.3784, -0.1414, -0.9994), (0.1132, -0.3899, -1.005), (0.1177, -0.1211, -0.9921), (0.8776, 0.1196, -0.9932), (0.8917, 0.38, -0.9944), (0.6187, 0.128, -1.001), (0.6253, 0.3752, -1.009), (0.8887, 0.6124, -0.9935), (0.8894, 0.8604, -1.005), (0.628, 0.6213, -0.9949), (0.6115, 0.8784, -1.003), (0.3809, 0.1114, -0.9957), (0.3835, 0.3686, -0.9959), (0.1154, 0.1218, -0.994), (0.1253, 0.3794, -1.002), (0.3619, 0.6271, -0.9934), (0.3709, 0.884, -0.9993), (0.1245, 0.6159, -1.001), (0.1452, 0.8654, -1.01), (-0.1208, -0.8838, -1.01), (-0.1351, -0.6282, -1.009), (-0.3768, -0.8599, -1.016), (-0.3627, -0.6152, -1.012), (-0.14, -0.3829, -0.9967), (-0.1352, -0.1369, -1.001), (-0.3806, -0.376, -0.9886), (-0.3717, -0.1454, -0.9902), (-0.6271, -0.8575, -0.9838), (-0.6136, -0.6148, -1.005), (-0.8785, -0.8809, -0.9851), (-0.8754, -0.6198, -1.005), (-0.6164, -0.3858, -0.9869), (-0.6234, -0.1225, -0.9953), (-0.8687, -0.3819, -1.002), (-0.8691, -0.1234, -1.01), (-0.1317, 0.1178, -0.9987), (-0.1178, 0.3678, -1.003), (-0.3643, 0.1269, -1.013), (-0.3708, 0.3817, -1.002), (-0.1324, 0.6488, -1.002), (-0.1266, 0.8847, -0.9816), (-0.3687, 0.6328, -0.9973), (-0.3861, 0.8885, -0.983), (-0.6227, 0.1199, -1.001), (-0.6388, 0.3782, -0.992), (-0.877, 0.134, -0.9985), (-0.8799, 0.3789, -1.012), (-0.6326, 0.6244, -0.988), (-0.6346, 0.8575, -1.009), (-0.8802, 0.6181, -1.006), (-0.8852, 0.8641, -0.9886), (-0.8883, 0.8737, 1.012), (-0.6216, 0.8854, 0.9881), (-0.869, 0.6229, 1.005), (-0.6214, 0.6192, 0.994), (-0.3735, 0.8669, 0.991), (-0.1175, 0.8755, 1.004), (-0.3767, 0.6196, 0.9873), (-0.1243, 0.6199, 1.005), (-0.8712, 0.3861, 1.009), (-0.6221, 0.3891, 1.012), (-0.8873, 0.1354, 0.995), (-0.6354, 0.1338, 1.004), (-0.3704, 0.3744, 1.004), (-0.1411, 0.3831, 0.9906), (-0.3871, 0.1303, 0.9961), (-0.1219, 0.126, 0.9878), (0.1334, 0.8887, 0.9835), (0.3748, 0.8556, 0.9942), (0.1271, 0.6197, 0.9864), (0.3787, 0.631, 1.005), (0.6144, 0.87, 1.016), (0.8709, 0.8889, 1.006), (0.6231, 0.6324, 0.9995), (0.8803, 0.628, 0.9913), (0.1276, 0.377, 0.9982), (0.3663, 0.3699, 0.9999), (0.1337, 0.1411, 1.004), (0.3749, 0.141, 0.9955), (0.6337, 0.388, 0.984), (0.8795, 0.3698, 0.9949), (0.616, 0.1376, 1.009), (0.889, 0.1185, 1.021), (-0.8842, -0.1389, 0.9874), (-0.6364, -0.1266, 1.004), (-0.8649, -0.3721, 1.003), (-0.6315, -0.3809, 0.9938), (-0.3713, -0.1244, 1.002), (-0.1269, -0.1352, 0.9993), (-0.3805, -0.3709, 0.9953), (-0.1125, -0.3757, 1.006), (-0.8601, -0.6124, 1.013), (-0.6224, -0.6134, 1.011), (-0.88, -0.8804, 1.001), (-0.6193, -0.8812, 1.017), (-0.3811, -0.6162, 1.003), (-0.1246, -0.6053, 0.9807), (-0.3944, -0.8782, 1.0), (-0.1246, -0.8822, 1.018), (0.1386, -0.119, 0.9983), (0.3673, -0.1217, 0.9887), (0.1207, -0.3695, 1.011), (0.3806, -0.3856, 0.9961), (0.6403, -0.1332, 0.9959), (0.8749, -0.1195, 0.9959), (0.6167, -0.3639, 0.9963), (0.8749, -0.3608, 1.015), (0.1258, -0.6266, 0.9812), (0.3726, -0.6288, 1.01), (0.1196, -0.8735, 1.003), (0.3816, -0.8659, 1.013), (0.6147, -0.6239, 0.9998), (0.88, -0.6375, 0.9937), (0.6116, -0.8732, 0.9893), (0.8685, -0.8755, 0.9882), (1.001, 0.8828, 0.8865), (0.9924, 0.8726, 0.6391), (0.984, 0.6185, 0.8893), (0.9996, 0.6276, 0.6356), (0.9994, 0.8799, 0.3881), (1.012, 0.8779, 0.1384), (1.014, 0.6233, 0.3727), (1.014, 0.6376, 0.1356), (1.011, 0.3667, 0.8647), (0.9972, 0.3862, 0.6369), (1.007, 0.1374, 0.8872), (1.016, 0.1266, 0.6208), (1.013, 0.3816, 0.3723), (0.9883, 0.3646, 0.1389), (0.9882, 0.1112, 0.3858), (0.9848, 0.1233, 0.1182), (0.9945, 0.8772, -0.1241), (1.003, 0.8612, -0.3829), (0.9859, 0.6422, -0.1079), (0.9942, 0.6239, -0.3598), (1.007, 0.8787, -0.6252), (0.9861, 0.8838, -0.8646), (0.9986, 0.6283, -0.622), (1.003, 0.6229, -0.878), (1.012, 0.3632, -0.1201), (0.9913, 0.3932, -0.3907), (1.01, 0.1131, -0.1237), (1.004, 0.126, -0.3786), (0.9887, 0.3779, -0.6421), (0.9977, 0.3893, -0.8674), (1.001, 0.1311, -0.6372), (0.9908, 0.1205, -0.8721), (1.009, -0.1312, 0.8848), (0.9925, -0.1378, 0.6177), (1.002, -0.3779, 0.8884), (0.9871, -0.3822, 0.6337), (1.007, -0.1142, 0.3704), (0.9916, -0.1326, 0.1193), (0.9888, -0.3889, 0.3808), (1.011, -0.389, 0.112), (1.0, -0.6171, 0.8775), (0.9888, -0.615, 0.6348), (1.013, -0.8631, 0.8811), (0.9992, -0.8646, 0.6293), (0.9917, -0.626, 0.38), (0.9934, -0.6356, 0.1165), (1.004, -0.8786, 0.3882), (0.992, -0.865, 0.1173), (1.002, -0.1269, -0.1331), (0.9948, -0.1313, -0.3688), (1.007, -0.3724, -0.1272), (0.9914, -0.3855, -0.3873), (0.9774, -0.1165, -0.63), (1.004, -0.1195, -0.8851), (0.9956, -0.3585, -0.6191), (0.9865, -0.3724, -0.8701), (1.007, -0.6248, -0.12), (0.993, -0.621, -0.3803), (1.014, -0.886, -0.1308), (1.004, -0.8599, -0.3742), (1.008, -0.6331, -0.6332), (1.011, -0.6369, -0.8708), (1.004, -0.8612, -0.6273), (0.9929, -0.8722, -0.883), (0.8747, -0.9893, 0.8625), (0.8718, -1.012, 0.6233), (0.625, -0.9979, 0.8762), (0.6256, -1.004, 0.6374), (0.8833, -1.01, 0.3652), (0.8756, -0.9977, 0.1211), (0.6261, -0.9977, 0.3846), (0.6368, -1.001, 0.116), (0.3763, -1.01, 0.8778), (0.3725, -0.9884, 0.6174), (0.1069, -1.004, 0.8805), (0.1281, -1.013, 0.6439), (0.3668, -0.9929, 0.3719), (0.3647, -0.9936, 0.1249), (0.1206, -0.9906, 0.3894), (0.1382, -1.007, 0.1219), (0.8703, -0.996, -0.1319), (0.8736, -1.003, -0.3682), (0.6423, -0.9946, -0.1286), (0.6202, -0.9836, -0.3749), (0.8746, -0.984, -0.6212), (0.8614, -0.9851, -0.884), (0.6212, -0.9952, -0.6255), (0.6309, -1.017, -0.8622), (0.3702, -0.9867, -0.1075), (0.3634, -0.9959, -0.3852), (0.1293, -1.003, -0.1244), (0.1388, -1.001, -0.3789), (0.3874, -1.005, -0.6129), (0.3756, -1.001, -0.8776), (0.1167, -1.008, -0.6307), (0.126, -0.9938, -0.8591), (-0.1393, -0.9914, 0.8808), (-0.1305, -0.9984, 0.6221), (-0.3729, -0.9909, 0.8766), (-0.3548, -0.9909, 0.6417), (-0.1357, -0.9915, 0.3718), (-0.1364, -0.9934, 0.1213), (-0.3648, -0.9914, 0.382), (-0.3625, -0.9956, 0.1106), (-0.6283, -1.007, 0.8877), (-0.6197, -1.006, 0.6346), (-0.8734, -1.003, 0.8745), (-0.8723, -0.9919, 0.6222), (-0.61, -1.001, 0.376), (-0.6326, -0.9991, 0.125), (-0.8704, -1.009, 0.3586), (-0.8742, -0.9954, 0.1282), (-0.1246, -1.007, -0.1202), (-0.1259, -1.008, -0.3965), (-0.3566, -1.002, -0.1355), (-0.3608, -0.9981, -0.3613), (-0.1225, -1.001, -0.6363), (-0.1275, -1.01, -0.8613), (-0.3664, -0.9904, -0.6222), (-0.3742, -0.9901, -0.891), (-0.6273, -1.006, -0.1053), (-0.6111, -1.005, -0.361), (-0.8646, -0.9865, -0.1362), (-0.8684, -0.9949, -0.3692), (-0.6134, -1.002, -0.6169), (-0.6303, -1.004, -0.8708), (-0.8596, -0.9992, -0.6286), (-0.8708, -0.9922, -0.8724), (-1.007, -0.8949, 0.8659), (-0.9885, -0.8894, 0.6386), (-0.9954, -0.6312, 0.8621), (-0.998, -0.6212, 0.6073), (-0.9877, -0.8686, 0.376), (-1.0, -0.8633, 0.1234), (-0.9876, -0.6313, 0.365), (-0.9904, -0.6141, 0.1424), (-0.9977, -0.3733, 0.8699), (-1.009, -0.3863, 0.6198), (-0.9919, -0.1238, 0.8627), (-0.9964, -0.1299, 0.6302), (-0.988, -0.3756, 0.3627), (-1.005, -0.3609, 0.1389), (-1.009, -0.1346, 0.3694), (-1.007, -0.1163, 0.1084), (-1.006, -0.8776, -0.1166), (-1.004, -0.8874, -0.3839), (-1.007, -0.6276, -0.1273), (-0.9976, -0.6208, -0.3686), (-0.9882, -0.8944, -0.631), (-1.013, -0.8833, -0.8598), (-0.9884, -0.6261, -0.6323), (-0.9954, -0.6256, -0.8782), (-0.9986, -0.3685, -0.1116), (-0.9977, -0.3766, -0.3793), (-1.0, -0.132, -0.1252), (-1.004, -0.1244, -0.3737), (-0.9908, -0.3774, -0.6269), (-0.997, -0.352, -0.877), (-0.9878, -0.1095, -0.6257), (-1.002, -0.1307, -0.8694), (-1.015, 0.1345, 0.8765), (-1.008, 0.1398, 0.6208), (-1.007, 0.3644, 0.8855), (-0.9968, 0.3826, 0.6157), (-0.9992, 0.1242, 0.378), (-0.9936, 0.1274, 0.1365), (-0.9951, 0.3625, 0.3801), (-1.005, 0.3686, 0.1244), (-0.9824, 0.6204, 0.8687), (-0.9992, 0.6463, 0.6185), (-1.012, 0.858, 0.8906), (-1.004, 0.8818, 0.6111), (-1.013, 0.623, 0.3666), (-1.006, 0.6079, 0.1282), (-0.9947, 0.8785, 0.3592), (-1.009, 0.8728, 0.1159), (-0.9976, 0.1256, -0.133), (-0.9955, 0.1171, -0.3773), (-0.9911, 0.3951, -0.1163), (-0.9944, 0.3811, -0.3826), (-0.9912, 0.1177, -0.6384), (-1.007, 0.1357, -0.8712), (-0.9868, 0.3713, -0.6218), (-0.9916, 0.3753, -0.8656), (-1.013, 0.6126, -0.1242), (-1.011, 0.631, -0.3875), (-1.006, 0.8899, -0.1261), (-0.9975, 0.8664, -0.3748), (-0.998, 0.6378, -0.6196), (-0.9924, 0.6205, -0.8857), (-0.9862, 0.8694, -0.6362), (-0.9767, 0.8532, -0.8783), (0.8766, 0.9916, -0.8729), (0.886, 1.011, -0.6232), (0.6317, 1.01, -0.8929), (0.6333, 1.005, -0.6245), (0.8685, 0.9931, -0.3815), (0.8667, 0.996, -0.1442), (0.615, 1.014, -0.3745), (0.6282, 1.013, -0.1432), (0.3789, 0.9983, -0.8733), (0.3836, 1.016, -0.6227), (0.1326, 1.001, -0.8883), (0.1127, 1.002, -0.6407), (0.3607, 0.9907, -0.3851), (0.3787, 0.9907, -0.1211), (0.1134, 1.004, -0.3842), (0.111, 1.004, -0.1073), (0.8859, 0.9937, 0.1097), (0.87, 1.015, 0.3738), (0.6146, 1.006, 0.1127), (0.6278, 0.9939, 0.3602), (0.8777, 1.008, 0.6117), (0.86, 0.9908, 0.8625), (0.628, 0.9991, 0.6205), (0.6131, 1.017, 0.8769), (0.3555, 1.011, 0.1299), (0.3799, 1.009, 0.3773), (0.1203, 0.9948, 0.1385), (0.1332, 1.011, 0.3763), (0.3611, 1.001, 0.638), (0.366, 1.013, 0.8603), (0.1346, 1.013, 0.6422), (0.125, 0.9884, 0.8742), (-0.1298, 1.006, -0.8871), (-0.1279, 1.004, -0.6207), (-0.3811, 1.007, -0.8733), (-0.3789, 1.003, -0.626), (-0.1154, 0.9879, -0.3708), (-0.1357, 1.006, -0.1343), (-0.3683, 0.9856, -0.3843), (-0.3783, 1.0, -0.1373), (-0.6311, 0.9818, -0.886), (-0.6085, 0.9874, -0.6338), (-0.8618, 0.9881, -0.859), (-0.8578, 1.004, -0.6161), (-0.6234, 0.9961, -0.3642), (-0.6293, 0.9963, -0.1354), (-0.8746, 0.9949, -0.3852), (-0.8759, 0.9992, -0.12), (-0.1252, 1.006, 0.1259), (-0.1432, 1.005, 0.3601), (-0.3798, 1.01, 0.1166), (-0.3763, 1.011, 0.3843), (-0.1343, 0.9936, 0.6379), (-0.1248, 1.013, 0.8855), (-0.3848, 1.002, 0.6248), (-0.3966, 1.003, 0.8634), (-0.634, 0.9986, 0.1234), (-0.6426, 1.01, 0.3841), (-0.8682, 0.998, 0.1164), (-0.8617, 1.009, 0.3828), (-0.6275, 1.001, 0.6261), (-0.6287, 0.9944, 0.8785), (-0.8771, 1.0, 0.6186), (-0.8873, 1.004, 0.8583)], [], [(393, 1, 413, 1154), (101, 393, 1154, 771), (1154, 413, 111, 770), (771, 1154, 770, 290), (392, 101, 771, 1155), (27, 392, 1155, 581), (1155, 771, 290, 772), (581, 1155, 772, 195), (770, 111, 412, 1156), (290, 770, 1156, 773), (1156, 412, 32, 578), (773, 1156, 578, 194), (772, 290, 773, 1157), (195, 772, 1157, 580), (1157, 773, 194, 579), (580, 1157, 579, 74), (390, 27, 581, 1158), (100, 390, 1158, 775), (1158, 581, 195, 774), (775, 1158, 774, 291), (391, 100, 775, 1159), (8, 391, 1159, 487), (1159, 775, 291, 776), (487, 1159, 776, 148), (774, 195, 580, 1160), (291, 774, 1160, 777), (1160, 580, 74, 583), (777, 1160, 583, 196), (776, 291, 777, 1161), (148, 776, 1161, 486), (1161, 777, 196, 582), (486, 1161, 582, 51), (578, 32, 410, 1162), (194, 578, 1162, 779), (1162, 410, 110, 778), (779, 1162, 778, 292), (579, 194, 779, 1163), (74, 579, 1163, 585), (1163, 779, 292, 780), (585, 1163, 780, 197), (778, 110, 411, 1164), (292, 778, 1164, 781), (1164, 411, 11, 483), (781, 1164, 483, 146), (780, 292, 781, 1165), (197, 780, 1165, 584), (1165, 781, 146, 482), (584, 1165, 482, 50), (583, 74, 585, 1166), (196, 583, 1166, 783), (1166, 585, 197, 782), (783, 1166, 782, 293), (582, 196, 783, 1167), (51, 582, 1167, 488), (1167, 783, 293, 784), (488, 1167, 784, 149), (782, 197, 584, 1168), (293, 782, 1168, 785), (1168, 584, 50, 484), (785, 1168, 484, 147), (784, 293, 785, 1169), (149, 784, 1169, 489), (1169, 785, 147, 485), (489, 1169, 485, 20), (387, 8, 487, 1170), (98, 387, 1170, 787), (1170, 487, 148, 786), (787, 1170, 786, 294), (386, 98, 787, 1171), (26, 386, 1171, 588), (1171, 787, 294, 788), (588, 1171, 788, 199), (786, 148, 486, 1172), (294, 786, 1172, 789), (1172, 486, 51, 586), (789, 1172, 586, 198), (788, 294, 789, 1173), (199, 788, 1173, 589), (1173, 789, 198, 587), (589, 1173, 587, 75), (388, 26, 588, 1174), (99, 388, 1174, 791), (1174, 588, 199, 790), (791, 1174, 790, 295), (389, 99, 791, 1175), (0, 389, 1175, 397), (1175, 791, 295, 792), (397, 1175, 792, 103), (790, 199, 589, 1176), (295, 790, 1176, 793), (1176, 589, 75, 590), (793, 1176, 590, 200), (792, 295, 793, 1177), (103, 792, 1177, 396), (1177, 793, 200, 591), (396, 1177, 591, 28), (586, 51, 488, 1178), (198, 586, 1178, 795), (1178, 488, 149, 794), (795, 1178, 794, 296), (587, 198, 795, 1179), (75, 587, 1179, 593), (1179, 795, 296, 796), (593, 1179, 796, 201), (794, 149, 489, 1180), (296, 794, 1180, 797), (1180, 489, 20, 493), (797, 1180, 493, 151), (796, 296, 797, 1181), (201, 796, 1181, 592), (1181, 797, 151, 492), (592, 1181, 492, 52), (590, 75, 593, 1182), (200, 590, 1182, 799), (1182, 593, 201, 798), (799, 1182, 798, 297), (591, 200, 799, 1183), (28, 591, 1183, 395), (1183, 799, 297, 800), (395, 1183, 800, 102), (798, 201, 592, 1184), (297, 798, 1184, 801), (1184, 592, 52, 491), (801, 1184, 491, 150), (800, 297, 801, 1185), (102, 800, 1185, 394), (1185, 801, 150, 490), (394, 1185, 490, 9), (483, 11, 415, 1186), (146, 483, 1186, 803), (1186, 415, 112, 802), (803, 1186, 802, 298), (482, 146, 803, 1187), (50, 482, 1187, 596), (1187, 803, 298, 804), (596, 1187, 804, 203), (802, 112, 414, 1188), (298, 802, 1188, 805), (1188, 414, 33, 594), (805, 1188, 594, 202), (804, 298, 805, 1189), (203, 804, 1189, 597), (1189, 805, 202, 595), (597, 1189, 595, 76), (484, 50, 596, 1190), (147, 484, 1190, 807), (1190, 596, 203, 806), (807, 1190, 806, 299), (485, 147, 807, 1191), (20, 485, 1191, 497), (1191, 807, 299, 808), (497, 1191, 808, 153), (806, 203, 597, 1192), (299, 806, 1192, 809), (1192, 597, 76, 599), (809, 1192, 599, 204), (808, 299, 809, 1193), (153, 808, 1193, 496), (1193, 809, 204, 598), (496, 1193, 598, 53), (594, 33, 416, 1194), (202, 594, 1194, 811), (1194, 416, 113, 810), (811, 1194, 810, 300), (595, 202, 811, 1195), (76, 595, 1195, 601), (1195, 811, 300, 812), (601, 1195, 812, 205), (810, 113, 417, 1196), (300, 810, 1196, 813), (1196, 417, 2, 429), (813, 1196, 429, 119), (812, 300, 813, 1197), (205, 812, 1197, 600), (1197, 813, 119, 428), (600, 1197, 428, 36), (599, 76, 601, 1198), (204, 599, 1198, 815), (1198, 601, 205, 814), (815, 1198, 814, 301), (598, 204, 815, 1199), (53, 598, 1199, 495), (1199, 815, 301, 816), (495, 1199, 816, 152), (814, 205, 600, 1200), (301, 814, 1200, 817), (1200, 600, 36, 427), (817, 1200, 427, 118), (816, 301, 817, 1201), (152, 816, 1201, 494), (1201, 817, 118, 426), (494, 1201, 426, 13), (493, 20, 497, 1202), (151, 493, 1202, 819), (1202, 497, 153, 818), (819, 1202, 818, 302), (492, 151, 819, 1203), (52, 492, 1203, 604), (1203, 819, 302, 820), (604, 1203, 820, 207), (818, 153, 496, 1204), (302, 818, 1204, 821), (1204, 496, 53, 602), (821, 1204, 602, 206), (820, 302, 821, 1205), (207, 820, 1205, 605), (1205, 821, 206, 603), (605, 1205, 603, 77), (491, 52, 604, 1206), (150, 491, 1206, 823), (1206, 604, 207, 822), (823, 1206, 822, 303), (490, 150, 823, 1207), (9, 490, 1207, 398), (1207, 823, 303, 824), (398, 1207, 824, 104), (822, 207, 605, 1208), (303, 822, 1208, 825), (1208, 605, 77, 606), (825, 1208, 606, 208), (824, 303, 825, 1209), (104, 824, 1209, 399), (1209, 825, 208, 607), (399, 1209, 607, 29), (602, 53, 495, 1210), (206, 602, 1210, 827), (1210, 495, 152, 826), (827, 1210, 826, 304), (603, 206, 827, 1211), (77, 603, 1211, 609), (1211, 827, 304, 828), (609, 1211, 828, 209), (826, 152, 494, 1212), (304, 826, 1212, 829), (1212, 494, 13, 430), (829, 1212, 430, 120), (828, 304, 829, 1213), (209, 828, 1213, 608), (1213, 829, 120, 431), (608, 1213, 431, 37), (606, 77, 609, 1214), (208, 606, 1214, 831), (1214, 609, 209, 830), (831, 1214, 830, 305), (607, 208, 831, 1215), (29, 607, 1215, 401), (1215, 831, 305, 832), (401, 1215, 832, 105), (830, 209, 608, 1216), (305, 830, 1216, 833), (1216, 608, 37, 432), (833, 1216, 432, 121), (832, 305, 833, 1217), (105, 832, 1217, 400), (1217, 833, 121, 433), (400, 1217, 433, 3), (465, 7, 481, 1218), (137, 465, 1218, 835), (1218, 481, 145, 834), (835, 1218, 834, 306), (464, 137, 835, 1219), (45, 464, 1219, 612), (1219, 835, 306, 836), (612, 1219, 836, 211), (834, 145, 480, 1220), (306, 834, 1220, 837), (1220, 480, 49, 610), (837, 1220, 610, 210), (836, 306, 837, 1221), (211, 836, 1221, 613), (1221, 837, 210, 611), (613, 1221, 611, 78), (463, 45, 612, 1222), (136, 463, 1222, 839), (1222, 612, 211, 838), (839, 1222, 838, 307), (462, 136, 839, 1223), (17, 462, 1223, 502), (1223, 839, 307, 840), (502, 1223, 840, 156), (838, 211, 613, 1224), (307, 838, 1224, 841), (1224, 613, 78, 615), (841, 1224, 615, 212), (840, 307, 841, 1225), (156, 840, 1225, 503), (1225, 841, 212, 614), (503, 1225, 614, 55), (610, 49, 478, 1226), (210, 610, 1226, 843), (1226, 478, 144, 842), (843, 1226, 842, 308), (611, 210, 843, 1227), (78, 611, 1227, 617), (1227, 843, 308, 844), (617, 1227, 844, 213), (842, 144, 479, 1228), (308, 842, 1228, 845), (1228, 479, 19, 499), (845, 1228, 499, 154), (844, 308, 845, 1229), (213, 844, 1229, 616), (1229, 845, 154, 498), (616, 1229, 498, 54), (615, 78, 617, 1230), (212, 615, 1230, 847), (1230, 617, 213, 846), (847, 1230, 846, 309), (614, 212, 847, 1231), (55, 614, 1231, 504), (1231, 847, 309, 848), (504, 1231, 848, 157), (846, 213, 616, 1232), (309, 846, 1232, 849), (1232, 616, 54, 500), (849, 1232, 500, 155), (848, 309, 849, 1233), (157, 848, 1233, 505), (1233, 849, 155, 501), (505, 1233, 501, 21), (458, 17, 502, 1234), (134, 458, 1234, 851), (1234, 502, 156, 850), (851, 1234, 850, 310), (459, 134, 851, 1235), (44, 459, 1235, 620), (1235, 851, 310, 852), (620, 1235, 852, 215), (850, 156, 503, 1236), (310, 850, 1236, 853), (1236, 503, 55, 618), (853, 1236, 618, 214), (852, 310, 853, 1237), (215, 852, 1237, 621), (1237, 853, 214, 619), (621, 1237, 619, 79), (460, 44, 620, 1238), (135, 460, 1238, 855), (1238, 620, 215, 854), (855, 1238, 854, 311), (461, 135, 855, 1239), (4, 461, 1239, 453), (1239, 855, 311, 856), (453, 1239, 856, 131), (854, 215, 621, 1240), (311, 854, 1240, 857), (1240, 621, 79, 623), (857, 1240, 623, 216), (856, 311, 857, 1241), (131, 856, 1241, 452), (1241, 857, 216, 622), (452, 1241, 622, 42), (618, 55, 504, 1242), (214, 618, 1242, 859), (1242, 504, 157, 858), (859, 1242, 858, 312), (619, 214, 859, 1243), (79, 619, 1243, 625), (1243, 859, 312, 860), (625, 1243, 860, 217), (858, 157, 505, 1244), (312, 858, 1244, 861), (1244, 505, 21, 509), (861, 1244, 509, 159), (860, 312, 861, 1245), (217, 860, 1245, 624), (1245, 861, 159, 508), (624, 1245, 508, 56), (623, 79, 625, 1246), (216, 623, 1246, 863), (1246, 625, 217, 862), (863, 1246, 862, 313), (622, 216, 863, 1247), (42, 622, 1247, 450), (1247, 863, 313, 864), (450, 1247, 864, 130), (862, 217, 624, 1248), (313, 862, 1248, 865), (1248, 624, 56, 506), (865, 1248, 506, 158), (864, 313, 865, 1249), (130, 864, 1249, 451), (1249, 865, 158, 507), (451, 1249, 507, 16), (499, 19, 475, 1250), (154, 499, 1250, 867), (1250, 475, 142, 866), (867, 1250, 866, 314), (498, 154, 867, 1251), (54, 498, 1251, 628), (1251, 867, 314, 868), (628, 1251, 868, 219), (866, 142, 474, 1252), (314, 866, 1252, 869), (1252, 474, 48, 626), (869, 1252, 626, 218), (868, 314, 869, 1253), (219, 868, 1253, 629), (1253, 869, 218, 627), (629, 1253, 627, 80), (500, 54, 628, 1254), (155, 500, 1254, 871), (1254, 628, 219, 870), (871, 1254, 870, 315), (501, 155, 871, 1255), (21, 501, 1255, 513), (1255, 871, 315, 872), (513, 1255, 872, 161), (870, 219, 629, 1256), (315, 870, 1256, 873), (1256, 629, 80, 631), (873, 1256, 631, 220), (872, 315, 873, 1257), (161, 872, 1257, 512), (1257, 873, 220, 630), (512, 1257, 630, 57), (626, 48, 476, 1258), (218, 626, 1258, 875), (1258, 476, 143, 874), (875, 1258, 874, 316), (627, 218, 875, 1259), (80, 627, 1259, 633), (1259, 875, 316, 876), (633, 1259, 876, 221), (874, 143, 477, 1260), (316, 874, 1260, 877), (1260, 477, 6, 473), (877, 1260, 473, 141), (876, 316, 877, 1261), (221, 876, 1261, 632), (1261, 877, 141, 472), (632, 1261, 472, 47), (631, 80, 633, 1262), (220, 631, 1262, 879), (1262, 633, 221, 878), (879, 1262, 878, 317), (630, 220, 879, 1263), (57, 630, 1263, 511), (1263, 879, 317, 880), (511, 1263, 880, 160), (878, 221, 632, 1264), (317, 878, 1264, 881), (1264, 632, 47, 471), (881, 1264, 471, 140), (880, 317, 881, 1265), (160, 880, 1265, 510), (1265, 881, 140, 470), (510, 1265, 470, 18), (509, 21, 513, 1266), (159, 509, 1266, 883), (1266, 513, 161, 882), (883, 1266, 882, 318), (508, 159, 883, 1267), (56, 508, 1267, 636), (1267, 883, 318, 884), (636, 1267, 884, 223), (882, 161, 512, 1268), (318, 882, 1268, 885), (1268, 512, 57, 634), (885, 1268, 634, 222), (884, 318, 885, 1269), (223, 884, 1269, 637), (1269, 885, 222, 635), (637, 1269, 635, 81), (506, 56, 636, 1270), (158, 506, 1270, 887), (1270, 636, 223, 886), (887, 1270, 886, 319), (507, 158, 887, 1271), (16, 507, 1271, 455), (1271, 887, 319, 888), (455, 1271, 888, 132), (886, 223, 637, 1272), (319, 886, 1272, 889), (1272, 637, 81, 639), (889, 1272, 639, 224), (888, 319, 889, 1273), (132, 888, 1273, 454), (1273, 889, 224, 638), (454, 1273, 638, 43), (634, 57, 511, 1274), (222, 634, 1274, 891), (1274, 511, 160, 890), (891, 1274, 890, 320), (635, 222, 891, 1275), (81, 635, 1275, 641), (1275, 891, 320, 892), (641, 1275, 892, 225), (890, 160, 510, 1276), (320, 890, 1276, 893), (1276, 510, 18, 466), (893, 1276, 466, 138), (892, 320, 893, 1277), (225, 892, 1277, 640), (1277, 893, 138, 467), (640, 1277, 467, 46), (639, 81, 641, 1278), (224, 639, 1278, 895), (1278, 641, 225, 894), (895, 1278, 894, 321), (638, 224, 895, 1279), (43, 638, 1279, 456), (1279, 895, 321, 896), (456, 1279, 896, 133), (894, 225, 640, 1280), (321, 894, 1280, 897), (1280, 640, 46, 468), (897, 1280, 468, 139), (896, 321, 897, 1281), (133, 896, 1281, 457), (1281, 897, 139, 469), (457, 1281, 469, 5), (408, 4, 453, 1282), (109, 408, 1282, 899), (1282, 453, 131, 898), (899, 1282, 898, 322), (409, 109, 899, 1283), (31, 409, 1283, 645), (1283, 899, 322, 900), (645, 1283, 900, 227), (898, 131, 452, 1284), (322, 898, 1284, 901), (1284, 452, 42, 642), (901, 1284, 642, 226), (900, 322, 901, 1285), (227, 900, 1285, 644), (1285, 901, 226, 643), (644, 1285, 643, 82), (407, 31, 645, 1286), (108, 407, 1286, 903), (1286, 645, 227, 902), (903, 1286, 902, 323), (406, 108, 903, 1287), (10, 406, 1287, 518), (1287, 903, 323, 904), (518, 1287, 904, 164), (902, 227, 644, 1288), (323, 902, 1288, 905), (1288, 644, 82, 647), (905, 1288, 647, 228), (904, 323, 905, 1289), (164, 904, 1289, 519), (1289, 905, 228, 646), (519, 1289, 646, 59), (642, 42, 450, 1290), (226, 642, 1290, 907), (1290, 450, 130, 906), (907, 1290, 906, 324), (643, 226, 907, 1291), (82, 643, 1291, 649), (1291, 907, 324, 908), (649, 1291, 908, 229), (906, 130, 451, 1292), (324, 906, 1292, 909), (1292, 451, 16, 517), (909, 1292, 517, 163), (908, 324, 909, 1293), (229, 908, 1293, 648), (1293, 909, 163, 516), (648, 1293, 516, 58), (647, 82, 649, 1294), (228, 647, 1294, 911), (1294, 649, 229, 910), (911, 1294, 910, 325), (646, 228, 911, 1295), (59, 646, 1295, 521), (1295, 911, 325, 912), (521, 1295, 912, 165), (910, 229, 648, 1296), (325, 910, 1296, 913), (1296, 648, 58, 515), (913, 1296, 515, 162), (912, 325, 913, 1297), (165, 912, 1297, 520), (1297, 913, 162, 514), (520, 1297, 514, 22), (402, 10, 518, 1298), (106, 402, 1298, 915), (1298, 518, 164, 914), (915, 1298, 914, 326), (403, 106, 915, 1299), (30, 403, 1299, 653), (1299, 915, 326, 916), (653, 1299, 916, 231), (914, 164, 519, 1300), (326, 914, 1300, 917), (1300, 519, 59, 650), (917, 1300, 650, 230), (916, 326, 917, 1301), (231, 916, 1301, 652), (1301, 917, 230, 651), (652, 1301, 651, 83), (405, 30, 653, 1302), (107, 405, 1302, 919), (1302, 653, 231, 918), (919, 1302, 918, 327), (404, 107, 919, 1303), (0, 404, 1303, 389), (1303, 919, 327, 920), (389, 1303, 920, 99), (918, 231, 652, 1304), (327, 918, 1304, 921), (1304, 652, 83, 655), (921, 1304, 655, 232), (920, 327, 921, 1305), (99, 920, 1305, 388), (1305, 921, 232, 654), (388, 1305, 654, 26), (650, 59, 521, 1306), (230, 650, 1306, 923), (1306, 521, 165, 922), (923, 1306, 922, 328), (651, 230, 923, 1307), (83, 651, 1307, 657), (1307, 923, 328, 924), (657, 1307, 924, 233), (922, 165, 520, 1308), (328, 922, 1308, 925), (1308, 520, 22, 522), (925, 1308, 522, 166), (924, 328, 925, 1309), (233, 924, 1309, 656), (1309, 925, 166, 523), (656, 1309, 523, 60), (655, 83, 657, 1310), (232, 655, 1310, 927), (1310, 657, 233, 926), (927, 1310, 926, 329), (654, 232, 927, 1311), (26, 654, 1311, 386), (1311, 927, 329, 928), (386, 1311, 928, 98), (926, 233, 656, 1312), (329, 926, 1312, 929), (1312, 656, 60, 524), (929, 1312, 524, 167), (928, 329, 929, 1313), (98, 928, 1313, 387), (1313, 929, 167, 525), (387, 1313, 525, 8), (517, 16, 455, 1314), (163, 517, 1314, 931), (1314, 455, 132, 930), (931, 1314, 930, 330), (516, 163, 931, 1315), (58, 516, 1315, 660), (1315, 931, 330, 932), (660, 1315, 932, 235), (930, 132, 454, 1316), (330, 930, 1316, 933), (1316, 454, 43, 658), (933, 1316, 658, 234), (932, 330, 933, 1317), (235, 932, 1317, 661), (1317, 933, 234, 659), (661, 1317, 659, 84), (515, 58, 660, 1318), (162, 515, 1318, 935), (1318, 660, 235, 934), (935, 1318, 934, 331), (514, 162, 935, 1319), (22, 514, 1319, 528), (1319, 935, 331, 936), (528, 1319, 936, 169), (934, 235, 661, 1320), (331, 934, 1320, 937), (1320, 661, 84, 663), (937, 1320, 663, 236), (936, 331, 937, 1321), (169, 936, 1321, 529), (1321, 937, 236, 662), (529, 1321, 662, 61), (658, 43, 456, 1322), (234, 658, 1322, 939), (1322, 456, 133, 938), (939, 1322, 938, 332), (659, 234, 939, 1323), (84, 659, 1323, 665), (1323, 939, 332, 940), (665, 1323, 940, 237), (938, 133, 457, 1324), (332, 938, 1324, 941), (1324, 457, 5, 425), (941, 1324, 425, 117), (940, 332, 941, 1325), (237, 940, 1325, 664), (1325, 941, 117, 424), (664, 1325, 424, 35), (663, 84, 665, 1326), (236, 663, 1326, 943), (1326, 665, 237, 942), (943, 1326, 942, 333), (662, 236, 943, 1327), (61, 662, 1327, 527), (1327, 943, 333, 944), (527, 1327, 944, 168), (942, 237, 664, 1328), (333, 942, 1328, 945), (1328, 664, 35, 423), (945, 1328, 423, 116), (944, 333, 945, 1329), (168, 944, 1329, 526), (1329, 945, 116, 422), (526, 1329, 422, 12), (522, 22, 528, 1330), (166, 522, 1330, 947), (1330, 528, 169, 946), (947, 1330, 946, 334), (523, 166, 947, 1331), (60, 523, 1331, 668), (1331, 947, 334, 948), (668, 1331, 948, 239), (946, 169, 529, 1332), (334, 946, 1332, 949), (1332, 529, 61, 666), (949, 1332, 666, 238), (948, 334, 949, 1333), (239, 948, 1333, 669), (1333, 949, 238, 667), (669, 1333, 667, 85), (524, 60, 668, 1334), (167, 524, 1334, 951), (1334, 668, 239, 950), (951, 1334, 950, 335), (525, 167, 951, 1335), (8, 525, 1335, 391), (1335, 951, 335, 952), (391, 1335, 952, 100), (950, 239, 669, 1336), (335, 950, 1336, 953), (1336, 669, 85, 670), (953, 1336, 670, 240), (952, 335, 953, 1337), (100, 952, 1337, 390), (1337, 953, 240, 671), (390, 1337, 671, 27), (666, 61, 527, 1338), (238, 666, 1338, 955), (1338, 527, 168, 954), (955, 1338, 954, 336), (667, 238, 955, 1339), (85, 667, 1339, 673), (1339, 955, 336, 956), (673, 1339, 956, 241), (954, 168, 526, 1340), (336, 954, 1340, 957), (1340, 526, 12, 418), (957, 1340, 418, 114), (956, 336, 957, 1341), (241, 956, 1341, 672), (1341, 957, 114, 419), (672, 1341, 419, 34), (670, 85, 673, 1342), (240, 670, 1342, 959), (1342, 673, 241, 958), (959, 1342, 958, 337), (671, 240, 959, 1343), (27, 671, 1343, 392), (1343, 959, 337, 960), (392, 1343, 960, 101), (958, 241, 672, 1344), (337, 958, 1344, 961), (1344, 672, 34, 420), (961, 1344, 420, 115), (960, 337, 961, 1345), (101, 960, 1345, 393), (1345, 961, 115, 421), (393, 1345, 421, 1), (425, 5, 469, 1346), (117, 425, 1346, 963), (1346, 469, 139, 962), (963, 1346, 962, 338), (424, 117, 963, 1347), (35, 424, 1347, 676), (1347, 963, 338, 964), (676, 1347, 964, 243), (962, 139, 468, 1348), (338, 962, 1348, 965), (1348, 468, 46, 674), (965, 1348, 674, 242), (964, 338, 965, 1349), (243, 964, 1349, 677), (1349, 965, 242, 675), (677, 1349, 675, 86), (423, 35, 676, 1350), (116, 423, 1350, 967), (1350, 676, 243, 966), (967, 1350, 966, 339), (422, 116, 967, 1351), (12, 422, 1351, 534), (1351, 967, 339, 968), (534, 1351, 968, 172), (966, 243, 677, 1352), (339, 966, 1352, 969), (1352, 677, 86, 679), (969, 1352, 679, 244), (968, 339, 969, 1353), (172, 968, 1353, 535), (1353, 969, 244, 678), (535, 1353, 678, 63), (674, 46, 467, 1354), (242, 674, 1354, 971), (1354, 467, 138, 970), (971, 1354, 970, 340), (675, 242, 971, 1355), (86, 675, 1355, 681), (1355, 971, 340, 972), (681, 1355, 972, 245), (970, 138, 466, 1356), (340, 970, 1356, 973), (1356, 466, 18, 530), (973, 1356, 530, 170), (972, 340, 973, 1357), (245, 972, 1357, 680), (1357, 973, 170, 531), (680, 1357, 531, 62), (679, 86, 681, 1358), (244, 679, 1358, 975), (1358, 681, 245, 974), (975, 1358, 974, 341), (678, 244, 975, 1359), (63, 678, 1359, 537), (1359, 975, 341, 976), (537, 1359, 976, 173), (974, 245, 680, 1360), (341, 974, 1360, 977), (1360, 680, 62, 533), (977, 1360, 533, 171), (976, 341, 977, 1361), (173, 976, 1361, 536), (1361, 977, 171, 532), (536, 1361, 532, 23), (418, 12, 534, 1362), (114, 418, 1362, 979), (1362, 534, 172, 978), (979, 1362, 978, 342), (419, 114, 979, 1363), (34, 419, 1363, 684), (1363, 979, 342, 980), (684, 1363, 980, 247), (978, 172, 535, 1364), (342, 978, 1364, 981), (1364, 535, 63, 682), (981, 1364, 682, 246), (980, 342, 981, 1365), (247, 980, 1365, 685), (1365, 981, 246, 683), (685, 1365, 683, 87), (420, 34, 684, 1366), (115, 420, 1366, 983), (1366, 684, 247, 982), (983, 1366, 982, 343), (421, 115, 983, 1367), (1, 421, 1367, 413), (1367, 983, 343, 984), (413, 1367, 984, 111), (982, 247, 685, 1368), (343, 982, 1368, 985), (1368, 685, 87, 687), (985, 1368, 687, 248), (984, 343, 985, 1369), (111, 984, 1369, 412), (1369, 985, 248, 686), (412, 1369, 686, 32), (682, 63, 537, 1370), (246, 682, 1370, 987), (1370, 537, 173, 986), (987, 1370, 986, 344), (683, 246, 987, 1371), (87, 683, 1371, 689), (1371, 987, 344, 988), (689, 1371, 988, 249), (986, 173, 536, 1372), (344, 986, 1372, 989), (1372, 536, 23, 538), (989, 1372, 538, 174), (988, 344, 989, 1373), (249, 988, 1373, 688), (1373, 989, 174, 539), (688, 1373, 539, 64), (687, 87, 689, 1374), (248, 687, 1374, 991), (1374, 689, 249, 990), (991, 1374, 990, 345), (686, 248, 991, 1375), (32, 686, 1375, 410), (1375, 991, 345, 992), (410, 1375, 992, 110), (990, 249, 688, 1376), (345, 990, 1376, 993), (1376, 688, 64, 540), (993, 1376, 540, 175), (992, 345, 993, 1377), (110, 992, 1377, 411), (1377, 993, 175, 541), (411, 1377, 541, 11), (530, 18, 470, 1378), (170, 530, 1378, 995), (1378, 470, 140, 994), (995, 1378, 994, 346), (531, 170, 995, 1379), (62, 531, 1379, 692), (1379, 995, 346, 996), (692, 1379, 996, 251), (994, 140, 471, 1380), (346, 994, 1380, 997), (1380, 471, 47, 690), (997, 1380, 690, 250), (996, 346, 997, 1381), (251, 996, 1381, 693), (1381, 997, 250, 691), (693, 1381, 691, 88), (533, 62, 692, 1382), (171, 533, 1382, 999), (1382, 692, 251, 998), (999, 1382, 998, 347), (532, 171, 999, 1383), (23, 532, 1383, 542), (1383, 999, 347, 1000), (542, 1383, 1000, 176), (998, 251, 693, 1384), (347, 998, 1384, 1001), (1384, 693, 88, 695), (1001, 1384, 695, 252), (1000, 347, 1001, 1385), (176, 1000, 1385, 543), (1385, 1001, 252, 694), (543, 1385, 694, 65), (690, 47, 472, 1386), (250, 690, 1386, 1003), (1386, 472, 141, 1002), (1003, 1386, 1002, 348), (691, 250, 1003, 1387), (88, 691, 1387, 697), (1387, 1003, 348, 1004), (697, 1387, 1004, 253), (1002, 141, 473, 1388), (348, 1002, 1388, 1005), (1388, 473, 6, 441), (1005, 1388, 441, 125), (1004, 348, 1005, 1389), (253, 1004, 1389, 696), (1389, 1005, 125, 440), (696, 1389, 440, 39), (695, 88, 697, 1390), (252, 695, 1390, 1007), (1390, 697, 253, 1006), (1007, 1390, 1006, 349), (694, 252, 1007, 1391), (65, 694, 1391, 544), (1391, 1007, 349, 1008), (544, 1391, 1008, 177), (1006, 253, 696, 1392), (349, 1006, 1392, 1009), (1392, 696, 39, 438), (1009, 1392, 438, 124), (1008, 349, 1009, 1393), (177, 1008, 1393, 545), (1393, 1009, 124, 439), (545, 1393, 439, 14), (538, 23, 542, 1394), (174, 538, 1394, 1011), (1394, 542, 176, 1010), (1011, 1394, 1010, 350), (539, 174, 1011, 1395), (64, 539, 1395, 700), (1395, 1011, 350, 1012), (700, 1395, 1012, 255), (1010, 176, 543, 1396), (350, 1010, 1396, 1013), (1396, 543, 65, 698), (1013, 1396, 698, 254), (1012, 350, 1013, 1397), (255, 1012, 1397, 701), (1397, 1013, 254, 699), (701, 1397, 699, 89), (540, 64, 700, 1398), (175, 540, 1398, 1015), (1398, 700, 255, 1014), (1015, 1398, 1014, 351), (541, 175, 1015, 1399), (11, 541, 1399, 415), (1399, 1015, 351, 1016), (415, 1399, 1016, 112), (1014, 255, 701, 1400), (351, 1014, 1400, 1017), (1400, 701, 89, 703), (1017, 1400, 703, 256), (1016, 351, 1017, 1401), (112, 1016, 1401, 414), (1401, 1017, 256, 702), (414, 1401, 702, 33), (698, 65, 544, 1402), (254, 698, 1402, 1019), (1402, 544, 177, 1018), (1019, 1402, 1018, 352), (699, 254, 1019, 1403), (89, 699, 1403, 705), (1403, 1019, 352, 1020), (705, 1403, 1020, 257), (1018, 177, 545, 1404), (352, 1018, 1404, 1021), (1404, 545, 14, 435), (1021, 1404, 435, 122), (1020, 352, 1021, 1405), (257, 1020, 1405, 704), (1405, 1021, 122, 434), (704, 1405, 434, 38), (703, 89, 705, 1406), (256, 703, 1406, 1023), (1406, 705, 257, 1022), (1023, 1406, 1022, 353), (702, 256, 1023, 1407), (33, 702, 1407, 416), (1407, 1023, 353, 1024), (416, 1407, 1024, 113), (1022, 257, 704, 1408), (353, 1022, 1408, 1025), (1408, 704, 38, 436), (1025, 1408, 436, 123), (1024, 353, 1025, 1409), (113, 1024, 1409, 417), (1409, 1025, 123, 437), (417, 1409, 437, 2), (441, 6, 477, 1410), (125, 441, 1410, 1027), (1410, 477, 143, 1026), (1027, 1410, 1026, 354), (440, 125, 1027, 1411), (39, 440, 1411, 708), (1411, 1027, 354, 1028), (708, 1411, 1028, 259), (1026, 143, 476, 1412), (354, 1026, 1412, 1029), (1412, 476, 48, 706), (1029, 1412, 706, 258), (1028, 354, 1029, 1413), (259, 1028, 1413, 709), (1413, 1029, 258, 707), (709, 1413, 707, 90), (438, 39, 708, 1414), (124, 438, 1414, 1031), (1414, 708, 259, 1030), (1031, 1414, 1030, 355), (439, 124, 1031, 1415), (14, 439, 1415, 553), (1415, 1031, 355, 1032), (553, 1415, 1032, 181), (1030, 259, 709, 1416), (355, 1030, 1416, 1033), (1416, 709, 90, 711), (1033, 1416, 711, 260), (1032, 355, 1033, 1417), (181, 1032, 1417, 552), (1417, 1033, 260, 710), (552, 1417, 710, 67), (706, 48, 474, 1418), (258, 706, 1418, 1035), (1418, 474, 142, 1034), (1035, 1418, 1034, 356), (707, 258, 1035, 1419), (90, 707, 1419, 713), (1419, 1035, 356, 1036), (713, 1419, 1036, 261), (1034, 142, 475, 1420), (356, 1034, 1420, 1037), (1420, 475, 19, 549), (1037, 1420, 549, 179), (1036, 356, 1037, 1421), (261, 1036, 1421, 712), (1421, 1037, 179, 548), (712, 1421, 548, 66), (711, 90, 713, 1422), (260, 711, 1422, 1039), (1422, 713, 261, 1038), (1039, 1422, 1038, 357), (710, 260, 1039, 1423), (67, 710, 1423, 551), (1423, 1039, 357, 1040), (551, 1423, 1040, 180), (1038, 261, 712, 1424), (357, 1038, 1424, 1041), (1424, 712, 66, 547), (1041, 1424, 547, 178), (1040, 357, 1041, 1425), (180, 1040, 1425, 550), (1425, 1041, 178, 546), (550, 1425, 546, 24), (435, 14, 553, 1426), (122, 435, 1426, 1043), (1426, 553, 181, 1042), (1043, 1426, 1042, 358), (434, 122, 1043, 1427), (38, 434, 1427, 716), (1427, 1043, 358, 1044), (716, 1427, 1044, 263), (1042, 181, 552, 1428), (358, 1042, 1428, 1045), (1428, 552, 67, 714), (1045, 1428, 714, 262), (1044, 358, 1045, 1429), (263, 1044, 1429, 717), (1429, 1045, 262, 715), (717, 1429, 715, 91), (436, 38, 716, 1430), (123, 436, 1430, 1047), (1430, 716, 263, 1046), (1047, 1430, 1046, 359), (437, 123, 1047, 1431), (2, 437, 1431, 429), (1431, 1047, 359, 1048), (429, 1431, 1048, 119), (1046, 263, 717, 1432), (359, 1046, 1432, 1049), (1432, 717, 91, 719), (1049, 1432, 719, 264), (1048, 359, 1049, 1433), (119, 1048, 1433, 428), (1433, 1049, 264, 718), (428, 1433, 718, 36), (714, 67, 551, 1434), (262, 714, 1434, 1051), (1434, 551, 180, 1050), (1051, 1434, 1050, 360), (715, 262, 1051, 1435), (91, 715, 1435, 721), (1435, 1051, 360, 1052), (721, 1435, 1052, 265), (1050, 180, 550, 1436), (360, 1050, 1436, 1053), (1436, 550, 24, 556), (1053, 1436, 556, 183), (1052, 360, 1053, 1437), (265, 1052, 1437, 720), (1437, 1053, 183, 557), (720, 1437, 557, 68), (719, 91, 721, 1438), (264, 719, 1438, 1055), (1438, 721, 265, 1054), (1055, 1438, 1054, 361), (718, 264, 1055, 1439), (36, 718, 1439, 427), (1439, 1055, 361, 1056), (427, 1439, 1056, 118), (1054, 265, 720, 1440), (361, 1054, 1440, 1057), (1440, 720, 68, 555), (1057, 1440, 555, 182), (1056, 361, 1057, 1441), (118, 1056, 1441, 426), (1441, 1057, 182, 554), (426, 1441, 554, 13), (549, 19, 479, 1442), (179, 549, 1442, 1059), (1442, 479, 144, 1058), (1059, 1442, 1058, 362), (548, 179, 1059, 1443), (66, 548, 1443, 724), (1443, 1059, 362, 1060), (724, 1443, 1060, 267), (1058, 144, 478, 1444), (362, 1058, 1444, 1061), (1444, 478, 49, 722), (1061, 1444, 722, 266), (1060, 362, 1061, 1445), (267, 1060, 1445, 725), (1445, 1061, 266, 723), (725, 1445, 723, 92), (547, 66, 724, 1446), (178, 547, 1446, 1063), (1446, 724, 267, 1062), (1063, 1446, 1062, 363), (546, 178, 1063, 1447), (24, 546, 1447, 560), (1447, 1063, 363, 1064), (560, 1447, 1064, 185), (1062, 267, 725, 1448), (363, 1062, 1448, 1065), (1448, 725, 92, 727), (1065, 1448, 727, 268), (1064, 363, 1065, 1449), (185, 1064, 1449, 561), (1449, 1065, 268, 726), (561, 1449, 726, 69), (722, 49, 480, 1450), (266, 722, 1450, 1067), (1450, 480, 145, 1066), (1067, 1450, 1066, 364), (723, 266, 1067, 1451), (92, 723, 1451, 729), (1451, 1067, 364, 1068), (729, 1451, 1068, 269), (1066, 145, 481, 1452), (364, 1066, 1452, 1069), (1452, 481, 7, 449), (1069, 1452, 449, 129), (1068, 364, 1069, 1453), (269, 1068, 1453, 728), (1453, 1069, 129, 448), (728, 1453, 448, 41), (727, 92, 729, 1454), (268, 727, 1454, 1071), (1454, 729, 269, 1070), (1071, 1454, 1070, 365), (726, 268, 1071, 1455), (69, 726, 1455, 559), (1455, 1071, 365, 1072), (559, 1455, 1072, 184), (1070, 269, 728, 1456), (365, 1070, 1456, 1073), (1456, 728, 41, 447), (1073, 1456, 447, 128), (1072, 365, 1073, 1457), (184, 1072, 1457, 558), (1457, 1073, 128, 446), (558, 1457, 446, 15), (556, 24, 560, 1458), (183, 556, 1458, 1075), (1458, 560, 185, 1074), (1075, 1458, 1074, 366), (557, 183, 1075, 1459), (68, 557, 1459, 732), (1459, 1075, 366, 1076), (732, 1459, 1076, 271), (1074, 185, 561, 1460), (366, 1074, 1460, 1077), (1460, 561, 69, 730), (1077, 1460, 730, 270), (1076, 366, 1077, 1461), (271, 1076, 1461, 733), (1461, 1077, 270, 731), (733, 1461, 731, 93), (555, 68, 732, 1462), (182, 555, 1462, 1079), (1462, 732, 271, 1078), (1079, 1462, 1078, 367), (554, 182, 1079, 1463), (13, 554, 1463, 430), (1463, 1079, 367, 1080), (430, 1463, 1080, 120), (1078, 271, 733, 1464), (367, 1078, 1464, 1081), (1464, 733, 93, 735), (1081, 1464, 735, 272), (1080, 367, 1081, 1465), (120, 1080, 1465, 431), (1465, 1081, 272, 734), (431, 1465, 734, 37), (730, 69, 559, 1466), (270, 730, 1466, 1083), (1466, 559, 184, 1082), (1083, 1466, 1082, 368), (731, 270, 1083, 1467), (93, 731, 1467, 737), (1467, 1083, 368, 1084), (737, 1467, 1084, 273), (1082, 184, 558, 1468), (368, 1082, 1468, 1085), (1468, 558, 15, 442), (1085, 1468, 442, 126), (1084, 368, 1085, 1469), (273, 1084, 1469, 736), (1469, 1085, 126, 443), (736, 1469, 443, 40), (735, 93, 737, 1470), (272, 735, 1470, 1087), (1470, 737, 273, 1086), (1087, 1470, 1086, 369), (734, 272, 1087, 1471), (37, 734, 1471, 432), (1471, 1087, 369, 1088), (432, 1471, 1088, 121), (1086, 273, 736, 1472), (369, 1086, 1472, 1089), (1472, 736, 40, 444), (1089, 1472, 444, 127), (1088, 369, 1089, 1473), (121, 1088, 1473, 433), (1473, 1089, 127, 445), (433, 1473, 445, 3), (404, 0, 397, 1474), (107, 404, 1474, 1091), (1474, 397, 103, 1090), (1091, 1474, 1090, 370), (405, 107, 1091, 1475), (30, 405, 1475, 741), (1475, 1091, 370, 1092), (741, 1475, 1092, 275), (1090, 103, 396, 1476), (370, 1090, 1476, 1093), (1476, 396, 28, 739), (1093, 1476, 739, 274), (1092, 370, 1093, 1477), (275, 1092, 1477, 740), (1477, 1093, 274, 738), (740, 1477, 738, 94), (403, 30, 741, 1478), (106, 403, 1478, 1095), (1478, 741, 275, 1094), (1095, 1478, 1094, 371), (402, 106, 1095, 1479), (10, 402, 1479, 566), (1479, 1095, 371, 1096), (566, 1479, 1096, 188), (1094, 275, 740, 1480), (371, 1094, 1480, 1097), (1480, 740, 94, 743), (1097, 1480, 743, 276), (1096, 371, 1097, 1481), (188, 1096, 1481, 567), (1481, 1097, 276, 742), (567, 1481, 742, 71), (739, 28, 395, 1482), (274, 739, 1482, 1099), (1482, 395, 102, 1098), (1099, 1482, 1098, 372), (738, 274, 1099, 1483), (94, 738, 1483, 745), (1483, 1099, 372, 1100), (745, 1483, 1100, 277), (1098, 102, 394, 1484), (372, 1098, 1484, 1101), (1484, 394, 9, 562), (1101, 1484, 562, 186), (1100, 372, 1101, 1485), (277, 1100, 1485, 744), (1485, 1101, 186, 563), (744, 1485, 563, 70), (743, 94, 745, 1486), (276, 743, 1486, 1103), (1486, 745, 277, 1102), (1103, 1486, 1102, 373), (742, 276, 1103, 1487), (71, 742, 1487, 569), (1487, 1103, 373, 1104), (569, 1487, 1104, 189), (1102, 277, 744, 1488), (373, 1102, 1488, 1105), (1488, 744, 70, 565), (1105, 1488, 565, 187), (1104, 373, 1105, 1489), (189, 1104, 1489, 568), (1489, 1105, 187, 564), (568, 1489, 564, 25), (406, 10, 566, 1490), (108, 406, 1490, 1107), (1490, 566, 188, 1106), (1107, 1490, 1106, 374), (407, 108, 1107, 1491), (31, 407, 1491, 749), (1491, 1107, 374, 1108), (749, 1491, 1108, 279), (1106, 188, 567, 1492), (374, 1106, 1492, 1109), (1492, 567, 71, 746), (1109, 1492, 746, 278), (1108, 374, 1109, 1493), (279, 1108, 1493, 748), (1493, 1109, 278, 747), (748, 1493, 747, 95), (409, 31, 749, 1494), (109, 409, 1494, 1111), (1494, 749, 279, 1110), (1111, 1494, 1110, 375), (408, 109, 1111, 1495), (4, 408, 1495, 461), (1495, 1111, 375, 1112), (461, 1495, 1112, 135), (1110, 279, 748, 1496), (375, 1110, 1496, 1113), (1496, 748, 95, 751), (1113, 1496, 751, 280), (1112, 375, 1113, 1497), (135, 1112, 1497, 460), (1497, 1113, 280, 750), (460, 1497, 750, 44), (746, 71, 569, 1498), (278, 746, 1498, 1115), (1498, 569, 189, 1114), (1115, 1498, 1114, 376), (747, 278, 1115, 1499), (95, 747, 1499, 753), (1499, 1115, 376, 1116), (753, 1499, 1116, 281), (1114, 189, 568, 1500), (376, 1114, 1500, 1117), (1500, 568, 25, 572), (1117, 1500, 572, 191), (1116, 376, 1117, 1501), (281, 1116, 1501, 752), (1501, 1117, 191, 573), (752, 1501, 573, 72), (751, 95, 753, 1502), (280, 751, 1502, 1119), (1502, 753, 281, 1118), (1119, 1502, 1118, 377), (750, 280, 1119, 1503), (44, 750, 1503, 459), (1503, 1119, 377, 1120), (459, 1503, 1120, 134), (1118, 281, 752, 1504), (377, 1118, 1504, 1121), (1504, 752, 72, 571), (1121, 1504, 571, 190), (1120, 377, 1121, 1505), (134, 1120, 1505, 458), (1505, 1121, 190, 570), (458, 1505, 570, 17), (562, 9, 398, 1506), (186, 562, 1506, 1123), (1506, 398, 104, 1122), (1123, 1506, 1122, 378), (563, 186, 1123, 1507), (70, 563, 1507, 756), (1507, 1123, 378, 1124), (756, 1507, 1124, 283), (1122, 104, 399, 1508), (378, 1122, 1508, 1125), (1508, 399, 29, 755), (1125, 1508, 755, 282), (1124, 378, 1125, 1509), (283, 1124, 1509, 757), (1509, 1125, 282, 754), (757, 1509, 754, 96), (565, 70, 756, 1510), (187, 565, 1510, 1127), (1510, 756, 283, 1126), (1127, 1510, 1126, 379), (564, 187, 1127, 1511), (25, 564, 1511, 576), (1511, 1127, 379, 1128), (576, 1511, 1128, 193), (1126, 283, 757, 1512), (379, 1126, 1512, 1129), (1512, 757, 96, 759), (1129, 1512, 759, 284), (1128, 379, 1129, 1513), (193, 1128, 1513, 577), (1513, 1129, 284, 758), (577, 1513, 758, 73), (755, 29, 401, 1514), (282, 755, 1514, 1131), (1514, 401, 105, 1130), (1131, 1514, 1130, 380), (754, 282, 1131, 1515), (96, 754, 1515, 761), (1515, 1131, 380, 1132), (761, 1515, 1132, 285), (1130, 105, 400, 1516), (380, 1130, 1516, 1133), (1516, 400, 3, 445), (1133, 1516, 445, 127), (1132, 380, 1133, 1517), (285, 1132, 1517, 760), (1517, 1133, 127, 444), (760, 1517, 444, 40), (759, 96, 761, 1518), (284, 759, 1518, 1135), (1518, 761, 285, 1134), (1135, 1518, 1134, 381), (758, 284, 1135, 1519), (73, 758, 1519, 575), (1519, 1135, 381, 1136), (575, 1519, 1136, 192), (1134, 285, 760, 1520), (381, 1134, 1520, 1137), (1520, 760, 40, 443), (1137, 1520, 443, 126), (1136, 381, 1137, 1521), (192, 1136, 1521, 574), (1521, 1137, 126, 442), (574, 1521, 442, 15), (572, 25, 576, 1522), (191, 572, 1522, 1139), (1522, 576, 193, 1138), (1139, 1522, 1138, 382), (573, 191, 1139, 1523), (72, 573, 1523, 764), (1523, 1139, 382, 1140), (764, 1523, 1140, 287), (1138, 193, 577, 1524), (382, 1138, 1524, 1141), (1524, 577, 73, 762), (1141, 1524, 762, 286), (1140, 382, 1141, 1525), (287, 1140, 1525, 765), (1525, 1141, 286, 763), (765, 1525, 763, 97), (571, 72, 764, 1526), (190, 571, 1526, 1143), (1526, 764, 287, 1142), (1143, 1526, 1142, 383), (570, 190, 1143, 1527), (17, 570, 1527, 462), (1527, 1143, 383, 1144), (462, 1527, 1144, 136), (1142, 287, 765, 1528), (383, 1142, 1528, 1145), (1528, 765, 97, 767), (1145, 1528, 767, 288), (1144, 383, 1145, 1529), (136, 1144, 1529, 463), (1529, 1145, 288, 766), (463, 1529, 766, 45), (762, 73, 575, 1530), (286, 762, 1530, 1147), (1530, 575, 192, 1146), (1147, 1530, 1146, 384), (763, 286, 1147, 1531), (97, 763, 1531, 769), (1531, 1147, 384, 1148), (769, 1531, 1148, 289), (1146, 192, 574, 1532), (384, 1146, 1532, 1149), (1532, 574, 15, 446), (1149, 1532, 446, 128), (1148, 384, 1149, 1533), (289, 1148, 1533, 768), (1533, 1149, 128, 447), (768, 1533, 447, 41), (767, 97, 769, 1534), (288, 767, 1534, 1151), (1534, 769, 289, 1150), (1151, 1534, 1150, 385), (766, 288, 1151, 1535), (45, 766, 1535, 464), (1535, 1151, 385, 1152), (464, 1535, 1152, 137), (1150, 289, 768, 1536), (385, 1150, 1536, 1153), (1536, 768, 41, 448), (1153, 1536, 448, 129), (1152, 385, 1153, 1537), (137, 1152, 1537, 465), (1537, 1153, 129, 449), (465, 1537, 449, 7)])
me_cube.materials.append(mat_material)
me_cube.use_remesh_preserve_volume = False
me_cube.use_remesh_preserve_attributes = False
me_cube.use_mirror_vertex_groups = False
me_cube.update()

# ---- objects
ob_cube = bpy.data.objects.new('Cube', me_cube)
ob_lamp = bpy.data.objects.new('Lamp', light_spot)
ob_camera = bpy.data.objects.new('Camera', cam_camera)

# ---- transforms, parenting, visibility, modifiers, constraints
ob_cube.location = (0.0, 0.0, 0.0)
ob_cube.lock_rotations_4d = False
ob_cube.empty_display_type = 'ARROWS'
ob_cube.color = (0.0, 0.0, 0.0, 1.0)
ob_cube.lineart.crease_threshold = 0.0
_m = ob_cube.modifiers.new('Subsurf', 'SUBSURF')
_m.uv_smooth = 'PRESERVE_CORNERS'
_m.levels = 4
_m.render_levels = 4
_m.show_only_control_edges = False
ob_lamp.location = (4.076, 1.005, 5.904)
ob_lamp.rotation_euler = (0.6503, 0.05522, 1.866)
ob_lamp.lock_rotations_4d = False
ob_lamp.empty_display_type = 'ARROWS'
ob_lamp.color = (0.0, 0.0, 0.0, 0.0)
ob_lamp.lineart.crease_threshold = 0.0
ob_camera.location = (7.481, -6.508, 5.344)
ob_camera.rotation_euler = (1.109, 0.01082, 0.8149)
ob_camera.lock_rotations_4d = False
ob_camera.empty_display_type = 'ARROWS'
ob_camera.color = (0.0, 0.0, 0.0, 0.0)
ob_camera.display_type = 'WIRE'
ob_camera.lineart.crease_threshold = 0.0

# ---- collection membership
col_collection_1.objects.link(ob_cube)
col_collection_1.objects.link(ob_lamp)
col_collection_1.objects.link(ob_camera)

# ---- scene / render settings (as saved in the file)
scene.camera = ob_camera
scene.frame_start = 1; scene.frame_end = 250; scene.frame_set(1)
scene.render.engine = 'BLENDER_EEVEE_NEXT'
scene.render.image_settings.file_format = 'JPEG'
scene.render.image_settings.color_mode = 'RGB'
scene.render.image_settings.compression = 90
scene.render.resolution_x = 800
scene.render.resolution_y = 600
scene.render.pixel_aspect_x = 100.0
scene.render.pixel_aspect_y = 100.0
scene.render.fps = 25
scene.render.dither_intensity = 0.0
scene.render.use_compositing = False
scene.render.use_sequencer = False
scene.render.bake_margin = 2
scene.render.bake_bias = 0.0
scene.render.use_stamp_time = False
scene.render.use_stamp_date = False
scene.render.use_stamp_frame = False
scene.render.use_stamp_camera = False
scene.render.use_stamp_scene = False
scene.render.use_stamp_filename = False
scene.render.use_stamp_render_time = False
scene.render.stamp_font_size = 0
scene.cycles.use_denoising = False
scene.cycles.samples = 10
scene.cycles.sampling_pattern = 'TABULATED_SOBOL'
scene.cycles.light_sampling_threshold = 0.0
scene.cycles.use_adaptive_sampling = False
scene.cycles.use_light_tree = False
scene.cycles.blur_glossy = 0.0
scene.cycles.volume_bounces = 1
scene.cycles.pixel_filter_type = 'GAUSSIAN'
scene.cycles.sample_clamp_indirect = 0.0
scene.view_settings.view_transform = 'Raw'
bpy.context.view_layer.update()
